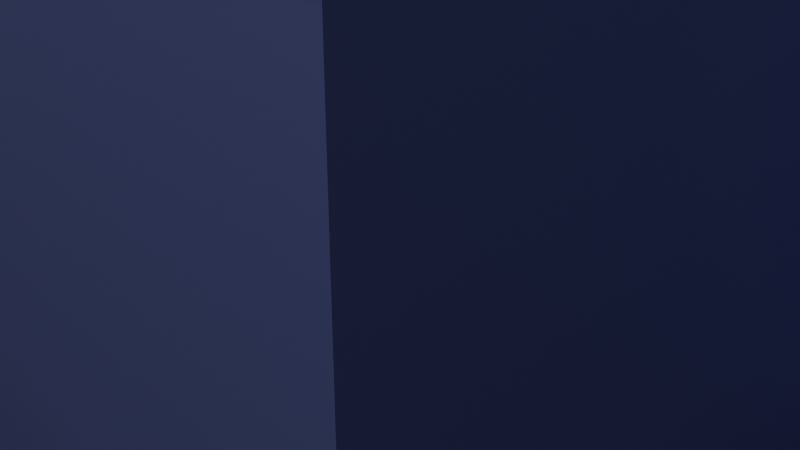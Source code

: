 # Source: map.blend  (saved by Blender 3.3.6; exported with 4.5.12 LTS)
import bpy
from mathutils import Matrix  # noqa: F401  (used for matrix-valued properties, if any)

bpy.ops.wm.read_factory_settings(use_empty=True)
scene = bpy.context.scene
scene.name = 'Scene'

# ---- collections
col_collection = bpy.data.collections.new('Collection'); scene.collection.children.link(col_collection)
col_enemystartpos = bpy.data.collections.new('EnemyStartPos'); scene.collection.children.link(col_enemystartpos)

# ---- materials (node trees are filled in below, after node groups)
mat_material_001 = bpy.data.materials.new('Material.001')
mat_material_001.use_transparent_shadow = False
mat_room = bpy.data.materials.new('Room')
mat_room.use_transparent_shadow = False

# ---- material node trees
mat_material_001.use_nodes = True; mat_material_001.node_tree.nodes.clear()
_N = mat_material_001.node_tree.nodes; _L = mat_material_001.node_tree.links
n0 = _N.new('ShaderNodeBsdfPrincipled'); n0.name = 'Principled BSDF'; n0.location = (10, 300)
n0.distribution = 'GGX'
n0.subsurface_method = 'RANDOM_WALK_SKIN'
n0.inputs[0].default_value = (0.132, 0.1275, 0.1015, 1.0)
n0.inputs[3].default_value = 1.45
n0.inputs[27].default_value = (0.0, 0.0, 0.0, 1.0)
n0.inputs[28].default_value = 1.0
n1 = _N.new('ShaderNodeOutputMaterial'); n1.name = 'Material Output'; n1.location = (300, 300)
_L.new(n0.outputs[0], n1.inputs[0])
n1.is_active_output = True
mat_room.use_nodes = True; mat_room.node_tree.nodes.clear()
_N = mat_room.node_tree.nodes; _L = mat_room.node_tree.links
n0 = _N.new('ShaderNodeBsdfPrincipled'); n0.name = 'Principled BSDF'; n0.location = (10, 300)
n0.distribution = 'GGX'
n0.subsurface_method = 'RANDOM_WALK_SKIN'
n0.inputs[0].default_value = (0.2509, 0.3251, 0.8, 1.0)
n0.inputs[3].default_value = 1.45
n0.inputs[27].default_value = (0.0, 0.0, 0.0, 1.0)
n0.inputs[28].default_value = 1.0
n1 = _N.new('ShaderNodeOutputMaterial'); n1.name = 'Material Output'; n1.location = (300, 300)
_L.new(n0.outputs[0], n1.inputs[0])
n1.is_active_output = True

# ---- world
world_world = bpy.data.worlds.new('World'); scene.world = world_world
world_world.use_nodes = True; world_world.node_tree.nodes.clear()
_N = world_world.node_tree.nodes; _L = world_world.node_tree.links
n0 = _N.new('ShaderNodeOutputWorld'); n0.name = 'World Output'; n0.location = (300, 300)
n1 = _N.new('ShaderNodeBackground'); n1.name = 'Background'; n1.location = (10, 300)
n1.inputs[0].default_value = (0.05088, 0.05088, 0.05088, 1.0)
_L.new(n1.outputs[0], n0.inputs[0])
n0.is_active_output = True
world_world.color = (0.05088, 0.05088, 0.05088)
world_world.use_sun_shadow = False
world_world.sun_shadow_jitter_overblur = 0.0

# ---- cameras
cam_camera = bpy.data.cameras.new('Camera')
cam_camera.clip_end = 100.0
cam_camera.ortho_scale = 7.314

# ---- lights
light_light = bpy.data.lights.new('Light', 'POINT')
light_light.transmission_factor = 0.0
light_light.energy = 1000.0
light_light.shadow_soft_size = 0.1
light_light.shadow_maximum_resolution = 0.006
light_light.use_absolute_resolution = True

# ---- meshes
me_plane = bpy.data.meshes.new('Plane')
me_plane.from_pydata([(-1.0, -1.0, 0.0), (1.0, -1.0, 0.0), (-1.0, 1.0, 0.0), (1.0, 1.0, 0.0)], [], [(0, 1, 3, 2)])
_uv = me_plane.uv_layers.new(name='UVMap')
_uv.uv.foreach_set('vector', [0.0, 0.0, 1.0, 0.0, 1.0, 1.0, 0.0, 1.0])
me_plane.materials.append(mat_material_001)
me_plane.update()
me_plane_001 = bpy.data.meshes.new('Plane.001')
me_plane_001.from_pydata([(-1.0, -1.0, 0.0), (1.0, -1.0, 0.0), (-1.0, 1.0, 0.0), (1.0, 1.0, 0.0), (-0.9333, -1.0, 0.0), (0.9333, -1.0, 0.0), (0.9333, 1.0, 0.0), (-0.9333, 1.0, 0.0), (-1.0, 0.9333, 0.0), (-1.0, -0.9333, 0.0), (1.0, -0.9333, 0.0), (1.0, 0.9333, 0.0), (-0.9333, -0.9333, 0.0), (-0.9333, 0.9333, 0.0), (0.9333, -0.9333, 0.0), (0.9333, 0.9333, 0.0), (-0.3111, -1.0, 0.0), (0.3111, -1.0, 0.0), (0.3111, -0.9333, 0.0), (-0.3111, -0.9333, 0.0), (0.3111, 1.0, 0.0), (-0.3111, 1.0, 0.0), (0.3111, 0.9333, 0.0), (-0.3111, 0.9333, 0.0), (-1.0, -0.9333, 0.8), (-1.0, -1.0, 0.8), (0.9333, -1.0, 0.8), (1.0, -1.0, 0.8), (1.0, 0.9333, 0.8), (1.0, 1.0, 0.8), (-0.9333, 1.0, 0.8), (-1.0, 1.0, 0.8), (-0.9333, -1.0, 0.8), (0.3111, -1.0, 0.8), (0.9333, 1.0, 0.8), (-0.3111, 1.0, 0.8), (-0.9333, 0.9333, 0.8), (0.9333, 0.9333, 0.8), (-1.0, 0.9333, 0.8), (1.0, -0.9333, 0.8), (-0.9333, -0.9333, 0.8), (0.9333, -0.9333, 0.8), (-0.3111, -0.9333, 0.8), (-0.3111, 0.9333, 0.8), (-0.3111, -1.0, 0.8), (0.3111, -0.9333, 0.8), (0.3111, 1.0, 0.8), (0.3111, 0.9333, 0.8), (-0.9333, 1.0, 1.0), (-1.0, 1.0, 1.0), (1.0, 0.9333, 1.0), (1.0, 1.0, 1.0), (0.9333, -1.0, 1.0), (1.0, -1.0, 1.0), (-1.0, -0.9333, 1.0), (-1.0, -1.0, 1.0), (-0.9333, -1.0, 1.0), (0.3111, -1.0, 1.0), (0.9333, 1.0, 1.0), (-0.3111, 1.0, 1.0), (-0.9333, 0.9333, 1.0), (0.9333, 0.9333, 1.0), (-1.0, 0.9333, 1.0), (1.0, -0.9333, 1.0), (-0.9333, -0.9333, 1.0), (0.9333, -0.9333, 1.0), (-0.3111, -0.9333, 1.0), (-0.3111, 0.9333, 1.0), (-0.3111, -1.0, 1.0), (0.3111, -0.9333, 1.0), (0.3111, 1.0, 1.0), (0.3111, 0.9333, 1.0), (-0.5973, 1.0, 0.0), (-0.5973, 0.9333, 0.0), (-0.5973, 1.0, 0.8), (-0.5973, 0.9333, 0.8), (-0.5973, 1.0, 1.0), (-0.5973, 0.9333, 1.0), (0.5973, 1.0, 0.0), (0.5973, 0.9333, 0.0), (0.5973, 1.0, 0.8), (0.5973, 0.9333, 0.8), (0.5973, 1.0, 1.0), (0.5973, 0.9333, 1.0), (0.5258, 1.0, 0.0), (0.5258, 0.9333, 0.0), (0.5258, 1.0, 0.8), (0.5258, 0.9333, 0.8), (0.5258, 1.0, 1.0), (0.5258, 0.9333, 1.0), (-0.5258, 1.0, 0.0), (-0.5258, 0.9333, 0.0), (-0.5258, 1.0, 0.8), (-0.5258, 0.9333, 0.8), (-0.5258, 1.0, 1.0), (-0.5258, 0.9333, 1.0), (-0.5973, 1.0, 0.0), (-0.5973, 1.0, 0.8), (-0.5973, 1.0, 1.0), (0.5973, 1.0, 0.0), (0.5973, 1.0, 0.8), (0.5973, 1.0, 1.0), (-0.5258, 1.0, 0.0), (-0.5258, 1.0, 0.8), (-0.5258, 1.0, 1.0), (0.5258, 1.0, 0.0), (0.5258, 1.0, 0.8), (0.5258, 1.0, 1.0), (-0.5973, 1.0, 0.0), (-0.5973, 1.0, 0.8), (-0.5973, 1.0, 1.0), (0.5973, 1.0, 0.0), (0.5973, 1.0, 0.8), (0.5973, 1.0, 1.0), (-0.5258, 1.0, 0.0), (-0.5258, 1.0, 0.8), (-0.5258, 1.0, 1.0), (0.5258, 1.0, 0.0), (0.5258, 1.0, 0.8), (0.5258, 1.0, 1.0), (-0.5973, 3.0, 0.0), (-0.5973, 3.0, 0.8), (-0.5973, 3.0, 1.0), (0.5973, 4.07, 0.0), (0.5973, 4.07, 0.8), (0.5973, 4.07, 1.0), (-0.5258, 3.0, 0.0), (-0.5258, 3.0, 0.8), (-0.5258, 3.0, 1.0), (0.5258, 4.07, 0.0), (0.5258, 4.07, 0.8), (0.5258, 4.07, 1.0), (0.5973, 3.997, 0.0), (0.5973, 3.997, 0.8), (0.5973, 3.997, 1.0), (0.5258, 3.997, 1.0), (0.5258, 3.997, 0.8), (0.5258, 3.997, 0.0), (-0.5258, 2.942, 1.0), (-0.5258, 2.942, 0.8), (-0.5973, 2.942, 1.0), (-0.5258, 2.942, 0.0), (-0.5973, 2.942, 0.8), (-0.5973, 2.942, 0.0), (-2.601, 3.0, 0.0), (-2.601, 3.0, 0.8), (-2.601, 3.0, 1.0), (-1.478, 4.07, 0.0), (-1.478, 4.07, 0.8), (-1.478, 4.07, 1.0), (-1.478, 3.997, 0.8), (-2.601, 2.942, 0.8), (-1.478, 3.997, 1.0), (-1.478, 3.997, 0.0), (-2.601, 2.942, 1.0), (-2.601, 2.942, 0.0), (-2.547, 2.942, 0.8), (-2.547, 2.942, 1.0), (-2.547, 2.942, 0.0), (-2.547, 3.0, 0.0), (-2.547, 3.0, 0.8), (-2.547, 3.0, 1.0), (-2.601, 6.06, 0.0), (-2.601, 6.06, 0.8), (-2.601, 6.06, 1.0), (-2.547, 6.06, 0.0), (-2.547, 6.06, 1.0), (-2.547, 6.06, 0.8), (-2.601, 6.002, 1.0), (-2.601, 6.002, 0.8), (-2.547, 6.002, 1.0), (-2.601, 6.002, 0.0), (-2.547, 6.002, 0.0), (-2.547, 6.002, 0.8), (-0.5286, 6.06, 0.8), (-0.5286, 6.06, 1.0), (-0.5286, 6.06, 0.0), (-0.5286, 6.002, 1.0), (-0.5286, 6.002, 0.8), (-0.5286, 6.002, 0.0), (0.5973, 4.347, 0.0), (0.5973, 4.347, 0.8), (0.5973, 4.347, 1.0), (0.5258, 4.347, 0.0), (0.5258, 4.347, 0.8), (0.5258, 4.347, 1.0), (0.5973, 5.034, 0.0), (0.5973, 5.034, 0.8), (0.5973, 5.034, 1.0), (0.5258, 5.034, 0.0), (0.5258, 5.034, 0.8), (0.5258, 5.034, 1.0), (0.5973, 6.058, 0.0), (0.5973, 6.058, 0.8), (0.5973, 6.058, 1.0), (0.5258, 6.058, 0.0), (0.5258, 6.058, 0.8), (0.5258, 6.058, 1.0), (-0.5852, 6.002, 0.8), (-0.5852, 6.002, 1.0), (-0.5852, 6.06, 1.0), (-0.5852, 6.06, 0.8), (-0.5852, 6.06, 0.0), (-0.5852, 6.002, 0.0), (-0.3835, 6.06, 0.8), (-0.3835, 6.06, 1.0), (-0.3835, 6.06, 0.0), (-0.3835, 6.002, 1.0), (-0.3835, 6.002, 0.8), (-0.3835, 6.002, 0.0), (0.5258, 6.007, 0.8), (0.5258, 6.007, 0.0), (0.5973, 6.007, 0.8), (0.5973, 6.007, 1.0), (0.5258, 6.007, 1.0), (0.5973, 6.007, 0.0), (0.2949, 6.007, 0.8), (0.2949, 6.058, 0.8), (0.2949, 6.058, 0.0), (0.2949, 6.058, 1.0), (0.2949, 6.007, 1.0), (0.2949, 6.007, 0.0), (-0.5286, 7.073, 0.8), (-0.5286, 7.073, 1.0), (-0.5286, 7.073, 0.0), (-0.5852, 7.073, 1.0), (-0.5852, 7.073, 0.0), (-0.5852, 7.073, 0.8), (-0.5286, 7.025, 0.8), (-0.5286, 7.025, 1.0), (-0.5286, 7.025, 0.0), (-0.5852, 7.025, 0.8), (-0.5852, 7.025, 0.0), (-0.5852, 7.025, 1.0), (2.249, 7.025, 0.8), (2.249, 7.073, 0.8), (2.249, 7.073, 1.0), (2.249, 7.073, 0.0), (2.249, 7.025, 0.0), (2.249, 7.025, 1.0), (1.019, 7.025, 1.0), (1.019, 7.073, 1.0), (1.019, 7.025, 0.8), (1.019, 7.073, 0.8), (1.019, 7.025, 0.0), (1.019, 7.073, 0.0), (1.071, 7.025, 1.0), (1.071, 7.025, 0.8), (1.071, 7.025, 0.0), (1.071, 7.073, 1.0), (1.071, 7.073, 0.8), (1.071, 7.073, 0.0), (1.071, 8.855, 1.0), (1.019, 8.855, 1.0), (1.071, 8.855, 0.8), (1.019, 8.855, 0.8), (1.071, 8.855, 0.0), (1.019, 8.855, 0.0), (1.071, 8.816, 1.0), (1.019, 8.816, 1.0), (1.071, 8.816, 0.8), (1.071, 8.816, 0.0), (1.019, 8.816, 0.8), (1.019, 8.816, 0.0), (4.052, 8.816, 1.0), (4.052, 8.855, 1.0), (4.052, 8.855, 0.8), (4.052, 8.855, 0.0), (4.052, 8.816, 0.8), (4.052, 8.816, 0.0), (3.995, 8.816, 0.8), (3.995, 8.816, 1.0), (3.995, 8.855, 1.0), (3.995, 8.816, 0.0), (3.995, 8.855, 0.8), (3.995, 8.855, 0.0), (2.964, 7.025, 0.8), (2.964, 7.073, 0.8), (2.964, 7.073, 1.0), (2.964, 7.073, 0.0), (2.964, 7.025, 0.0), (2.964, 7.025, 1.0), (4.068, 7.025, 0.8), (4.068, 7.073, 0.8), (4.068, 7.073, 1.0), (4.068, 7.073, 0.0), (4.068, 7.025, 0.0), (4.068, 7.025, 1.0), (4.004, 7.025, 0.0), (4.004, 7.025, 0.8), (4.004, 7.025, 1.0), (4.004, 7.073, 1.0), (4.004, 7.073, 0.8), (4.004, 7.073, 0.0), (5.289, 6.058, 0.0), (5.289, 6.058, 0.8), (5.289, 6.058, 1.0), (5.289, 6.007, 0.8), (5.289, 6.007, 1.0), (5.289, 6.007, 0.0), (5.905, 6.058, 0.0), (5.905, 6.058, 0.8), (5.905, 6.058, 1.0), (5.905, 6.007, 0.8), (5.905, 6.007, 1.0), (5.905, 6.007, 0.0), (6.134, 6.058, 0.0), (6.134, 6.058, 0.8), (6.134, 6.058, 1.0), (6.134, 6.007, 0.8), (6.134, 6.007, 1.0), (6.134, 6.007, 0.0), (6.064, 6.058, 0.8), (6.064, 6.058, 0.0), (6.064, 6.007, 0.0), (6.064, 6.007, 0.8), (6.064, 6.007, 1.0), (6.064, 6.058, 1.0), (6.134, -0.06292, 0.0), (6.134, -0.06292, 0.8), (6.134, -0.06292, 1.0), (6.064, -0.06292, 0.0), (6.064, -0.06292, 1.0), (6.064, -0.06292, 0.8), (6.134, 0.001891, 0.8), (6.134, 0.001891, 0.0), (6.064, 0.001891, 0.0), (6.064, 0.001891, 0.8), (6.064, 0.001891, 1.0), (6.134, 0.001891, 1.0), (3.902, -0.06292, 0.8), (3.902, -0.06292, 1.0), (3.902, -0.06292, 0.0), (3.902, 0.001121, 0.0), (3.902, 0.001121, 1.0), (3.902, 0.001121, 0.8), (1.0, -0.06088, 0.0), (1.0, -0.00011, 0.0), (0.9333, -0.06088, 0.0), (0.9333, -0.00011, 0.0), (1.0, -0.06088, 0.8), (1.0, -0.00011, 0.8), (0.9333, -0.06088, 0.8), (0.9333, -0.00011, 0.8), (1.0, -0.06088, 1.0), (1.0, -0.00011, 1.0), (0.9333, -0.06088, 1.0), (0.9333, -0.00011, 1.0), (3.834, -0.06088, 0.0), (3.834, 0.0006605, 0.0), (3.834, -0.06088, 0.8), (3.834, 0.0006605, 0.8), (3.834, -0.06088, 1.0), (3.834, 0.0006605, 1.0), (3.87, 4.76, 0.8), (3.87, 4.76, 1.0), (3.87, 4.76, 0.0), (3.802, 4.759, 0.0), (3.802, 4.759, 0.8), (3.802, 4.759, 1.0), (3.796, 6.058, 0.8), (3.883, 6.058, 0.8), (3.883, 6.058, 0.0), (3.796, 6.058, 0.0), (3.796, 6.007, 0.0), (3.883, 6.007, 0.0), (3.883, 6.007, 0.8), (3.796, 6.007, 0.8), (3.883, 6.007, 1.0), (3.796, 6.007, 1.0), (3.796, 6.058, 1.0), (3.883, 6.058, 1.0), (3.799, 5.522, 1.0), (3.878, 5.523, 1.0), (3.799, 5.522, 0.8), (3.799, 5.522, 0.0), (3.878, 5.523, 0.0), (3.878, 5.523, 0.8), (0.5973, 2.999, 0.8), (0.5973, 2.936, 0.8), (0.5258, 2.999, 1.0), (0.5258, 2.936, 1.0), (0.5258, 2.999, 0.0), (0.5258, 2.936, 0.0), (0.5973, 2.936, 0.0), (0.5973, 2.999, 0.0), (0.5973, 2.936, 1.0), (0.5973, 2.999, 1.0), (0.5258, 2.936, 0.8), (0.5258, 2.999, 0.8), (1.489, 2.999, 0.8), (1.489, 2.936, 0.8), (1.489, 2.936, 0.0), (1.489, 2.999, 0.0), (1.489, 2.936, 1.0), (1.489, 2.999, 1.0), (2.049, 2.999, 0.8), (2.049, 2.936, 0.8), (2.049, 2.936, 0.0), (2.049, 2.999, 0.0), (2.049, 2.936, 1.0), (2.049, 2.999, 1.0), (3.737, 2.999, 0.8), (3.737, 2.936, 0.8), (3.737, 2.936, 0.0), (3.737, 2.999, 0.0), (3.737, 2.936, 1.0), (3.737, 2.999, 1.0), (3.882, 2.925, 0.8), (3.883, 2.995, 0.8), (3.883, 2.995, 1.0), (3.882, 2.925, 1.0), (3.815, 3.002, 1.0), (3.814, 2.932, 1.0), (3.882, 2.925, 0.0), (3.883, 2.995, 0.0), (3.814, 2.932, 0.0), (3.815, 3.002, 0.0), (3.815, 3.002, 0.8), (3.814, 2.932, 0.8), (0.5973, 2.212, 0.8), (0.5973, 1.724, 0.8), (0.5258, 2.212, 1.0), (0.5258, 1.724, 1.0), (0.5258, 2.212, 0.0), (0.5258, 1.724, 0.0), (0.5973, 1.724, 0.0), (0.5973, 2.212, 0.0), (0.5973, 1.724, 1.0), (0.5973, 2.212, 1.0), (0.5258, 1.724, 0.8), (0.5258, 2.212, 0.8), (3.893, 0.9152, 1.0), (3.9, 0.3854, 1.0), (3.825, 0.9168, 1.0), (3.831, 0.3857, 1.0), (3.825, 0.9168, 0.8), (3.831, 0.3857, 0.8), (3.9, 0.3854, 0.8), (3.893, 0.9152, 0.8), (3.9, 0.3854, 0.0), (3.893, 0.9152, 0.0), (3.831, 0.3857, 0.0), (3.825, 0.9168, 0.0), (3.885, 2.265, 0.8), (3.885, 2.265, 0.0), (3.818, 2.27, 0.0), (3.885, 2.265, 1.0), (3.818, 2.27, 1.0), (3.818, 2.27, 0.8), (3.885, 2.306, 0.8), (3.885, 2.306, 0.0), (3.817, 2.311, 0.0), (3.885, 2.306, 1.0), (3.817, 2.311, 1.0), (3.817, 2.311, 0.8), (5.288, 2.313, 1.0), (5.288, 2.272, 1.0), (5.288, 2.272, 0.8), (5.288, 2.272, -1.185e-06), (5.288, 2.313, 0.8), (5.288, 2.313, -1.185e-06), (6.134, 2.282, 0.0), (6.134, 2.323, 0.0), (6.064, 2.282, 0.8), (6.064, 2.323, 0.8), (6.134, 2.282, 1.0), (6.134, 2.323, 1.0), (6.134, 2.323, 0.8), (6.134, 2.282, 0.8), (6.064, 2.323, 0.0), (6.064, 2.282, 0.0), (6.064, 2.323, 1.0), (6.064, 2.282, 1.0), (5.907, 2.282, 0.8), (5.907, 2.323, 0.8), (5.907, 2.323, 0.0), (5.907, 2.282, 0.0), (5.907, 2.323, 1.0), (5.907, 2.282, 1.0), (5.108, 2.27, 0.8), (5.154, 2.271, 0.8), (5.154, 2.271, 1.0), (5.108, 2.27, 1.0), (5.154, 2.312, 1.0), (5.108, 2.31, 1.0), (5.154, 2.312, 0.8), (5.108, 2.31, 0.8), (5.108, 2.27, -6.557e-07), (5.154, 2.271, -1.073e-06), (5.108, 2.31, -6.557e-07), (5.154, 2.312, -1.073e-06), (5.12, 0.7191, 0.8), (5.166, 0.717, 0.8), (5.166, 0.717, 1.0), (5.12, 0.7191, 1.0), (5.12, 0.7191, -1.788e-07), (5.166, 0.717, -5.96e-07), (6.134, 5.156, 0.0), (6.134, 5.201, 0.0), (6.064, 5.156, 0.8), (6.064, 5.201, 0.8), (6.134, 5.156, 1.0), (6.134, 5.201, 1.0), (6.134, 5.201, 0.8), (6.134, 5.156, 0.8), (6.064, 5.201, 0.0), (6.064, 5.156, 0.0), (6.064, 5.201, 1.0), (6.064, 5.156, 1.0), (7.231, 5.156, 0.0), (7.231, 5.201, 0.0), (7.231, 5.156, 1.0), (7.231, 5.201, 1.0), (7.231, 5.201, 0.8), (7.231, 5.156, 0.8), (7.156, 5.156, 0.0), (7.156, 5.156, 0.8), (7.156, 5.156, 1.0), (7.156, 5.201, 0.8), (7.156, 5.201, 0.0), (7.156, 5.201, 1.0), (7.231, 7.066, 1.0), (7.231, 7.066, 0.8), (7.231, 7.066, 0.0), (7.156, 7.066, 0.8), (7.156, 7.066, 0.0), (7.156, 7.066, 1.0), (7.231, 6.997, 1.0), (7.156, 6.997, 1.0), (7.156, 6.997, 0.8), (7.231, 6.997, 0.0), (7.231, 6.997, 0.8), (7.156, 6.997, 0.0), (-1.25, 2.942, 0.8), (-0.7609, 2.942, 0.8), (-1.25, 2.942, 0.0), (-0.7609, 2.942, 0.0), (-1.25, 3.0, 0.8), (-0.7609, 3.0, 0.8), (-0.7609, 2.942, 1.0), (-1.25, 2.942, 1.0), (-0.7609, 3.0, 0.0), (-1.25, 3.0, 0.0), (-0.7609, 3.0, 1.0), (-1.25, 3.0, 1.0), (-1.825, 2.942, 1.0), (-1.884, 2.942, 1.0), (-1.82, 3.0, 0.0), (-1.88, 3.0, 0.0), (-1.82, 3.0, 1.0), (-1.88, 3.0, 1.0), (-1.884, 2.942, 0.8), (-1.825, 2.942, 0.8), (-1.884, 2.942, 0.0), (-1.825, 2.942, 0.0), (-1.88, 3.0, 0.8), (-1.82, 3.0, 0.8), (-1.825, 0.5899, 1.0), (-1.884, 0.5899, 1.0), (-1.884, 0.5899, 0.8), (-1.825, 0.5899, 0.8), (-1.884, 0.5899, 0.0), (-1.825, 0.5899, 0.0), (-1.825, 0.6508, 0.8), (-1.825, 0.6508, 0.0), (-1.884, 0.6508, 1.0), (-1.825, 0.6508, 1.0), (-1.884, 0.6508, 0.0), (-1.884, 0.6508, 0.8), (-1.593, 0.6508, 0.8), (-1.593, 0.5899, 0.8), (-1.593, 0.5899, 1.0), (-1.593, 0.5899, 0.0), (-1.593, 0.6508, 0.0), (-1.593, 0.6508, 1.0), (-1.0, -0.483, 0.0), (-1.0, -0.5496, 0.0), (-0.9333, -0.5496, 0.0), (-0.9333, -0.483, 0.0), (-1.0, -0.483, 0.8), (-1.0, -0.5496, 0.8), (-0.9333, -0.5496, 0.8), (-0.9333, -0.483, 0.8), (-1.0, -0.483, 1.0), (-1.0, -0.5496, 1.0), (-0.9333, -0.5496, 1.0), (-0.9333, -0.483, 1.0), (-3.847, -0.483, 0.0), (-3.847, -0.5496, 0.0), (-3.847, -0.483, 0.8), (-3.847, -0.5496, 0.8), (-3.847, -0.483, 1.0), (-3.847, -0.5496, 1.0), (-3.77, -0.5496, 0.8), (-3.77, -0.5496, 0.0), (-3.77, -0.5496, 1.0), (-3.77, -0.483, 1.0), (-3.77, -0.483, 0.0), (-3.77, -0.483, 0.8), (-3.847, 2.998, 0.8), (-3.847, 2.998, 1.0), (-3.847, 2.998, 0.0), (-3.77, 2.998, 1.0), (-3.77, 2.998, 0.0), (-3.77, 2.998, 0.8), (-3.77, 2.939, 0.0), (-3.77, 2.939, 0.8), (-3.77, 2.939, 1.0), (-3.847, 2.939, 1.0), (-3.847, 2.939, 0.8), (-3.847, 2.939, 0.0), (5.162, -0.06292, 1.0), (5.108, -0.06292, 1.0), (5.108, -0.06292, 0.8), (5.162, -0.06292, 0.8), (5.162, 0.001673, 0.0), (5.108, 0.001416, 0.0), (5.108, 0.001416, 0.8), (5.162, 0.001673, 0.8), (5.162, 0.001673, 1.0), (5.108, 0.001416, 1.0), (5.162, -0.06292, 0.0), (5.108, -0.06292, 0.0), (-0.9333, 0.6003, 0.0), (-0.9333, 0.6613, 0.0), (-0.9333, 0.6003, 0.8), (-0.9333, 0.6613, 0.8), (-0.9333, 0.6003, 1.0), (-0.9333, 0.6613, 1.0), (-1.0, 0.6613, 0.0), (-1.0, 0.6003, 0.0), (-1.0, 0.6613, 0.8), (-1.0, 0.6003, 0.8), (-1.0, 0.6613, 1.0), (-1.0, 0.6003, 1.0)], [], [(15, 6, 3, 11), (8, 2, 7, 13), (79, 78, 6, 15), (17, 18, 14, 5), (4, 12, 19, 16), (0, 9, 12, 4), (630, 8, 13, 625), (5, 14, 10, 1), (339, 15, 11, 337), (627, 36, 60, 629), (74, 30, 48, 76), (81, 37, 61, 83), (26, 27, 53, 52), (29, 34, 58, 51), (86, 46, 70, 88), (341, 28, 50, 345), (33, 26, 52, 57), (68, 44, 33, 57), (27, 39, 63, 53), (18, 17, 33, 45), (72, 7, 30, 74), (9, 0, 25, 24), (625, 13, 36, 627), (84, 20, 46, 86), (5, 1, 27, 26), (4, 16, 44, 32), (11, 3, 29, 28), (338, 14, 41, 342), (79, 15, 37, 81), (2, 8, 38, 31), (7, 2, 31, 30), (19, 12, 40, 42), (577, 9, 24, 581), (14, 18, 45, 41), (0, 4, 32, 25), (91, 90, 21, 23), (23, 21, 35, 43), (1, 10, 39, 27), (17, 5, 26, 33), (20, 22, 47, 46), (337, 11, 28, 341), (16, 19, 42, 44), (3, 6, 34, 29), (62, 60, 48, 49), (61, 50, 51, 58), (83, 61, 58, 82), (57, 52, 65, 69), (56, 68, 66, 64), (55, 56, 64, 54), (634, 629, 60, 62), (52, 53, 63, 65), (347, 345, 50, 61), (91, 23, 43, 93), (67, 43, 47, 71), (30, 31, 49, 48), (24, 25, 55, 54), (59, 67, 71, 70), (32, 44, 68, 56), (342, 41, 65, 346), (28, 29, 51, 50), (31, 38, 62, 49), (41, 45, 69, 65), (42, 40, 64, 66), (581, 24, 54, 585), (66, 68, 57, 69), (25, 32, 56, 55), (95, 67, 59, 94), (44, 42, 45, 33), (42, 66, 69, 45), (43, 35, 46, 47), (35, 59, 70, 46), (36, 75, 77, 60), (60, 77, 76, 48), (13, 73, 75, 36), (93, 43, 67, 95), (78, 84, 105, 99), (13, 7, 72, 73), (89, 83, 82, 88), (85, 79, 81, 87), (6, 78, 80, 34), (34, 80, 82, 58), (87, 81, 83, 89), (85, 84, 78, 79), (22, 20, 84, 85), (47, 87, 89, 71), (22, 85, 87, 47), (71, 89, 88, 70), (84, 86, 106, 105), (72, 74, 97, 96), (92, 90, 102, 103), (35, 92, 94, 59), (21, 90, 92, 35), (75, 93, 95, 77), (77, 95, 94, 76), (73, 91, 93, 75), (73, 72, 90, 91), (98, 104, 116, 110), (107, 101, 113, 119), (100, 99, 111, 112), (104, 103, 115, 116), (80, 78, 99, 100), (74, 76, 98, 97), (88, 82, 101, 107), (86, 88, 107, 106), (90, 72, 96, 102), (94, 92, 103, 104), (82, 80, 100, 101), (76, 94, 104, 98), (140, 138, 128, 122), (135, 134, 125, 131), (133, 132, 123, 124), (138, 139, 127, 128), (103, 102, 114, 115), (101, 100, 112, 113), (105, 106, 118, 117), (96, 97, 109, 108), (99, 105, 117, 111), (102, 96, 108, 114), (106, 107, 119, 118), (97, 98, 110, 109), (126, 120, 121, 127), (129, 130, 184, 183), (125, 124, 181, 182), (127, 121, 122, 128), (139, 141, 126, 127), (134, 133, 124, 125), (136, 135, 152, 150), (129, 137, 153, 147), (132, 137, 129, 123), (141, 143, 120, 126), (137, 136, 150, 153), (156, 157, 154, 151), (389, 380, 135, 136), (385, 382, 137, 132), (382, 389, 136, 137), (387, 378, 133, 134), (378, 385, 132, 133), (380, 387, 134, 135), (109, 110, 140, 142), (114, 108, 143, 141), (108, 109, 142, 143), (115, 114, 141, 139), (116, 115, 139, 138), (110, 116, 138, 140), (153, 150, 148, 147), (607, 606, 155, 151), (150, 152, 149, 148), (608, 607, 151, 154), (158, 156, 151, 155), (135, 131, 149, 152), (130, 129, 147, 148), (168, 170, 166, 164), (159, 158, 155, 144), (157, 161, 146, 154), (131, 130, 148, 149), (169, 168, 164, 163), (551, 556, 160, 161), (547, 551, 161, 157), (549, 554, 158, 159), (556, 549, 159, 160), (554, 552, 156, 158), (552, 547, 157, 156), (167, 165, 162, 163), (166, 167, 163, 164), (172, 171, 162, 165), (246, 247, 234, 239), (199, 198, 178, 177), (171, 169, 163, 162), (144, 145, 169, 171), (160, 159, 172, 173), (161, 160, 173, 170), (159, 144, 171, 172), (145, 146, 168, 169), (146, 161, 170, 168), (175, 177, 207, 205), (179, 176, 206, 209), (203, 202, 176, 179), (198, 203, 179, 178), (200, 199, 177, 175), (249, 246, 239, 236), (185, 182, 188, 191), (184, 185, 191, 190), (124, 123, 180, 181), (130, 131, 185, 184), (131, 125, 182, 185), (123, 129, 183, 180), (366, 365, 299, 297), (197, 196, 217, 219), (323, 322, 612, 615), (612, 620, 621, 613), (322, 328, 620, 612), (182, 181, 187, 188), (192, 195, 196, 193), (193, 196, 197, 194), (214, 197, 219, 220), (214, 213, 194, 197), (215, 211, 195, 192), (362, 361, 295, 294), (165, 167, 201, 202), (166, 170, 199, 200), (173, 172, 203, 198), (172, 165, 202, 203), (170, 173, 198, 199), (167, 166, 200, 201), (216, 220, 207, 208), (208, 209, 206, 204), (174, 175, 205, 204), (178, 179, 209, 208), (176, 174, 204, 206), (177, 178, 208, 207), (187, 186, 215, 212), (186, 189, 211, 215), (191, 188, 213, 214), (190, 191, 214, 210), (189, 190, 210, 211), (188, 187, 212, 213), (221, 216, 217, 218), (217, 216, 208, 204), (195, 211, 221, 218), (211, 210, 216, 221), (196, 195, 218, 217), (210, 214, 220, 216), (227, 225, 223, 222), (226, 227, 222, 224), (232, 231, 227, 226), (230, 232, 226, 224), (233, 229, 223, 225), (231, 233, 225, 227), (201, 200, 233, 231), (200, 175, 229, 233), (176, 202, 232, 230), (202, 201, 231, 232), (175, 174, 228, 229), (174, 176, 230, 228), (321, 323, 615, 622), (236, 239, 281, 278), (250, 249, 236, 235), (247, 248, 238, 234), (251, 250, 235, 237), (248, 251, 237, 238), (230, 224, 245, 244), (224, 222, 243, 245), (228, 230, 244, 242), (222, 223, 241, 243), (223, 229, 240, 241), (229, 228, 242, 240), (244, 245, 251, 248), (272, 271, 264, 265), (242, 244, 248, 247), (259, 258, 252, 253), (241, 240, 246, 249), (240, 242, 247, 246), (257, 255, 254, 256), (255, 253, 252, 254), (291, 284, 264, 271), (262, 259, 253, 255), (263, 262, 255, 257), (261, 263, 257, 256), (251, 245, 263, 261), (245, 243, 262, 263), (243, 241, 259, 262), (250, 251, 261, 260), (241, 249, 258, 259), (249, 250, 260, 258), (264, 268, 266, 265), (268, 269, 267, 266), (292, 291, 271, 270), (274, 272, 265, 266), (273, 275, 267, 269), (275, 274, 266, 267), (256, 254, 274, 275), (261, 256, 275, 273), (254, 252, 272, 274), (260, 261, 273, 270), (258, 260, 270, 271), (252, 258, 271, 272), (291, 290, 287, 284), (289, 288, 286, 282), (239, 234, 276, 281), (494, 495, 621, 620), (235, 236, 278, 277), (328, 327, 619, 620), (530, 529, 287, 282), (533, 530, 282, 286), (293, 292, 270, 273), (290, 289, 282, 287), (288, 293, 285, 286), (285, 293, 273, 269), (277, 278, 291, 292), (280, 279, 293, 288), (281, 276, 289, 290), (279, 277, 292, 293), (276, 280, 288, 289), (278, 281, 290, 291), (284, 283, 268, 264), (283, 285, 269, 268), (298, 297, 303, 304), (295, 296, 302, 301), (368, 366, 297, 298), (361, 371, 296, 295), (365, 362, 294, 299), (371, 368, 298, 296), (618, 617, 333, 335), (313, 312, 307, 306), (295, 297, 299, 294), (301, 303, 297, 295), (301, 300, 305, 303), (296, 298, 304, 302), (310, 309, 307, 308), (309, 311, 306, 307), (317, 316, 310, 308), (312, 317, 308, 307), (325, 324, 319, 318), (314, 313, 306, 311), (305, 300, 313, 314), (304, 303, 315, 316), (301, 302, 317, 312), (302, 304, 316, 317), (300, 301, 312, 313), (303, 305, 314, 315), (323, 321, 318, 319), (322, 323, 319, 320), (329, 328, 322, 320), (614, 613, 331, 330), (326, 325, 318, 321), (324, 329, 320, 319), (469, 466, 329, 324), (471, 462, 325, 326), (473, 464, 327, 328), (466, 473, 328, 329), (462, 469, 324, 325), (464, 471, 326, 327), (412, 410, 355, 359), (410, 409, 354, 355), (613, 621, 334, 331), (617, 623, 332, 333), (623, 614, 330, 332), (621, 618, 335, 334), (37, 343, 347, 61), (343, 342, 346, 347), (65, 63, 344, 346), (346, 344, 345, 347), (10, 336, 340, 39), (336, 337, 349, 348), (15, 339, 343, 37), (339, 338, 342, 343), (39, 340, 344, 63), (340, 336, 348, 350), (14, 338, 336, 10), (338, 339, 337, 336), (348, 349, 333, 332), (350, 348, 332, 330), (341, 345, 353, 351), (337, 341, 351, 349), (344, 340, 350, 352), (345, 344, 352, 353), (353, 352, 331, 334), (352, 350, 330, 331), (616, 622, 623, 617), (326, 321, 622, 616), (409, 415, 356, 354), (415, 417, 357, 356), (418, 412, 359, 358), (417, 418, 358, 357), (194, 213, 369, 370), (370, 369, 368, 371), (215, 192, 363, 364), (364, 363, 362, 365), (193, 194, 370, 360), (360, 370, 371, 361), (213, 212, 367, 369), (372, 374, 358, 359), (192, 193, 360, 363), (363, 360, 361, 362), (212, 215, 364, 367), (373, 372, 359, 355), (622, 615, 614, 623), (377, 373, 355, 354), (366, 368, 373, 377), (365, 366, 377, 376), (368, 369, 372, 373), (369, 367, 374, 372), (367, 364, 375, 374), (364, 365, 376, 375), (422, 429, 386, 381), (381, 386, 387, 380), (420, 427, 384, 379), (385, 378, 390, 393), (429, 420, 379, 386), (378, 387, 395, 390), (424, 431, 388, 383), (383, 388, 389, 382), (427, 424, 383, 384), (384, 383, 382, 385), (431, 422, 381, 388), (388, 381, 380, 389), (38, 632, 634, 62), (390, 395, 401, 396), (387, 386, 394, 395), (384, 385, 393, 392), (386, 379, 391, 394), (379, 384, 392, 391), (397, 398, 404, 403), (400, 397, 403, 406), (395, 394, 400, 401), (394, 391, 397, 400), (630, 631, 633, 632), (8, 630, 632, 38), (412, 418, 402, 407), (413, 412, 407, 406), (398, 399, 405, 404), (396, 401, 407, 402), (399, 396, 402, 405), (401, 400, 406, 407), (452, 455, 419, 416), (419, 413, 406, 403), (455, 454, 413, 419), (416, 419, 403, 404), (451, 452, 416, 414), (414, 416, 417, 415), (450, 451, 414, 408), (408, 414, 415, 409), (453, 450, 408, 411), (411, 408, 409, 410), (454, 453, 411, 413), (413, 411, 410, 412), (418, 417, 405, 402), (417, 416, 404, 405), (118, 119, 423, 430), (430, 423, 422, 431), (111, 117, 425, 426), (142, 140, 540, 535), (117, 118, 430, 425), (535, 540, 541, 534), (113, 112, 421, 428), (428, 421, 420, 429), (112, 111, 426, 421), (143, 142, 535, 537), (119, 113, 428, 423), (423, 428, 429, 422), (353, 334, 433, 435), (435, 433, 432, 434), (334, 335, 438, 433), (433, 438, 439, 432), (335, 333, 440, 438), (619, 616, 617, 618), (333, 349, 442, 440), (121, 120, 542, 539), (351, 353, 435, 437), (437, 435, 434, 436), (349, 351, 437, 442), (327, 326, 616, 619), (434, 432, 447, 448), (432, 439, 444, 447), (439, 441, 445, 444), (441, 443, 446, 445), (436, 434, 448, 449), (443, 436, 449, 446), (448, 447, 453, 454), (484, 482, 457, 456), (482, 481, 458, 457), (445, 446, 452, 451), (449, 448, 454, 455), (446, 449, 455, 452), (475, 474, 458, 460), (458, 459, 461, 460), (486, 484, 456, 460), (481, 489, 459, 458), (489, 491, 461, 459), (491, 486, 460, 461), (500, 507, 470, 465), (471, 464, 474, 477), (498, 505, 468, 463), (463, 468, 469, 462), (502, 509, 472, 467), (467, 472, 473, 466), (509, 500, 465, 472), (464, 473, 479, 474), (507, 498, 463, 470), (470, 463, 462, 471), (505, 502, 467, 468), (468, 467, 466, 469), (475, 476, 477, 474), (478, 475, 460, 456), (473, 472, 478, 479), (470, 471, 477, 476), (472, 465, 475, 478), (465, 470, 476, 475), (451, 450, 487, 490), (490, 487, 486, 491), (445, 451, 490, 488), (488, 490, 491, 489), (444, 445, 488, 480), (489, 481, 493, 497), (450, 453, 485, 487), (487, 485, 484, 486), (447, 444, 480, 483), (481, 482, 494, 493), (453, 447, 483, 485), (485, 483, 482, 484), (492, 496, 497, 493), (493, 494, 620, 619), (483, 480, 492, 495), (488, 489, 497, 496), (480, 488, 496, 492), (482, 483, 495, 494), (309, 310, 503, 504), (518, 517, 515, 512), (314, 311, 499, 506), (506, 499, 498, 507), (316, 315, 501, 508), (508, 501, 500, 509), (310, 316, 508, 503), (503, 508, 509, 502), (311, 309, 504, 499), (517, 516, 510, 515), (315, 314, 506, 501), (501, 506, 507, 500), (514, 513, 512, 515), (511, 514, 515, 510), (526, 533, 286, 285), (521, 518, 512, 513), (516, 520, 511, 510), (529, 528, 522, 527), (504, 503, 521, 519), (498, 499, 520, 516), (503, 502, 518, 521), (499, 504, 519, 520), (505, 498, 516, 517), (502, 505, 517, 518), (526, 525, 523, 524), (525, 527, 522, 523), (532, 531, 524, 523), (531, 533, 526, 524), (528, 532, 523, 522), (525, 526, 285, 283), (520, 519, 530, 533), (513, 514, 532, 528), (511, 520, 533, 531), (514, 511, 531, 532), (521, 513, 528, 529), (519, 521, 529, 530), (529, 527, 284, 287), (527, 525, 283, 284), (120, 143, 537, 542), (615, 612, 613, 614), (140, 122, 544, 540), (540, 544, 545, 541), (122, 121, 539, 544), (544, 539, 538, 545), (534, 541, 546, 553), (567, 566, 559, 558), (536, 534, 553, 555), (564, 567, 575, 570), (538, 543, 548, 557), (557, 548, 549, 556), (543, 536, 555, 548), (548, 555, 554, 549), (541, 545, 550, 546), (546, 550, 551, 547), (545, 538, 557, 550), (550, 557, 556, 551), (561, 558, 559, 560), (563, 561, 560, 562), (558, 561, 571, 572), (569, 568, 562, 560), (566, 569, 560, 559), (568, 565, 563, 562), (554, 555, 565, 568), (547, 552, 569, 566), (552, 554, 568, 569), (553, 546, 567, 564), (555, 553, 564, 565), (546, 547, 566, 567), (574, 570, 571, 573), (635, 634, 575, 572), (567, 558, 572, 575), (563, 565, 574, 573), (565, 564, 570, 574), (561, 563, 573, 571), (633, 580, 584, 635), (594, 596, 593, 591), (54, 64, 586, 585), (585, 586, 587, 584), (631, 576, 580, 633), (595, 594, 591, 589), (12, 578, 582, 40), (578, 579, 583, 582), (40, 582, 586, 64), (582, 583, 587, 586), (9, 577, 578, 12), (577, 576, 579, 578), (590, 591, 593, 592), (588, 589, 591, 590), (596, 597, 592, 593), (609, 608, 603, 601), (598, 595, 589, 588), (603, 608, 154, 146), (584, 580, 599, 597), (576, 577, 595, 598), (580, 576, 598, 599), (585, 584, 597, 596), (577, 581, 594, 595), (581, 585, 596, 594), (605, 604, 602, 600), (603, 605, 600, 601), (605, 603, 146, 145), (611, 610, 600, 602), (610, 609, 601, 600), (606, 611, 602, 604), (598, 588, 611, 606), (590, 592, 609, 610), (588, 590, 610, 611), (597, 599, 607, 608), (599, 598, 606, 607), (592, 597, 608, 609), (606, 604, 144, 155), (604, 605, 145, 144), (495, 492, 618, 621), (492, 493, 619, 618), (474, 479, 457, 458), (479, 478, 456, 457), (633, 635, 572, 571), (584, 587, 628, 635), (635, 628, 629, 634), (579, 624, 626, 583), (624, 625, 627, 626), (583, 626, 628, 587), (626, 627, 629, 628), (576, 631, 624, 579), (631, 630, 625, 624), (634, 632, 570, 575), (632, 633, 571, 570), (427, 420, 431, 424), (420, 421, 430, 431), (425, 430, 421, 426), (399, 398, 397, 396), (393, 390, 391, 392), (396, 397, 391, 390), (187, 190, 189, 186), (184, 190, 187, 181), (181, 180, 183, 184), (220, 219, 205, 207), (219, 217, 204, 205), (235, 234, 238, 237), (277, 279, 280, 276), (277, 276, 234, 235), (377, 374, 375, 376), (354, 356, 357, 358), (358, 374, 377, 354), (441, 439, 436, 443), (440, 442, 437, 438), (436, 439, 438, 437), (534, 536, 543, 538), (535, 539, 542, 537), (535, 534, 538, 539)])
_uv = me_plane_001.uv_layers.new(name='UVMap')
_uv.uv.foreach_set('vector', [0.6667, 0.6667, 0.6667, 1.0, 1.0, 1.0, 1.0, 0.6667, 0.0, 0.6667, 0.0, 1.0, 0.3333, 1.0, 0.3333, 0.6667, 0.5667, 0.6667, 0.5667, 1.0, 0.6667, 1.0, 0.6667, 0.6667, 0.5556, 0.0, 0.5556, 0.3333, 0.6667, 0.3333, 0.6667, 0.0, 0.3333, 0.0, 0.3333, 0.3333, 0.4444, 0.3333, 0.4444, 0.0, 0.0, 0.0, 0.0, 0.3333, 0.3333, 0.3333, 0.3333, 0.0, 0.0, 0.6463, 0.0, 0.6667, 0.3333, 0.6667, 0.3333, 0.6463, 0.6667, 0.0, 0.6667, 0.3333, 1.0, 0.3333, 1.0, 0.0, 0.6667, 0.5556, 0.6667, 0.6667, 1.0, 0.6667, 1.0, 0.5556, 0.3333, 0.6463, 0.3333, 0.6667, 0.3333, 0.6667, 0.3333, 0.6463, 0.4333, 1.0, 0.3333, 1.0, 0.3333, 1.0, 0.4333, 1.0, 0.5667, 0.6667, 0.6667, 0.6667, 0.6667, 0.6667, 0.5667, 0.6667, 0.6667, 0.0, 1.0, 0.0, 1.0, 0.0, 0.6667, 0.0, 1.0, 1.0, 0.6667, 1.0, 0.6667, 1.0, 1.0, 1.0, 0.5639, 1.0, 0.5556, 1.0, 0.5556, 1.0, 0.5639, 1.0, 1.0, 0.5556, 1.0, 0.6667, 1.0, 0.6667, 1.0, 0.5556, 0.5556, 0.0, 0.6667, 0.0, 0.6667, 0.0, 0.5556, 0.0, 0.4444, 0.0, 0.4444, 0.0, 0.5556, 0.0, 0.5556, 0.0, 1.0, 0.0, 1.0, 0.3333, 1.0, 0.3333, 1.0, 0.0, 0.5556, 0.3333, 0.5556, 0.0, 0.5556, 0.0, 0.5556, 0.3333, 0.4333, 1.0, 0.3333, 1.0, 0.3333, 1.0, 0.4333, 1.0, 0.0, 0.3333, 0.0, 0.0, 0.0, 0.0, 0.0, 0.3333, 0.3333, 0.6463, 0.3333, 0.6667, 0.3333, 0.6667, 0.3333, 0.6463, 0.5639, 1.0, 0.5556, 1.0, 0.5556, 1.0, 0.5639, 1.0, 0.6667, 0.0, 1.0, 0.0, 1.0, 0.0, 0.6667, 0.0, 0.3333, 0.0, 0.4444, 0.0, 0.4444, 0.0, 0.3333, 0.0, 1.0, 0.6667, 1.0, 1.0, 1.0, 1.0, 1.0, 0.6667, 0.6667, 0.4444, 0.6667, 0.3333, 0.6667, 0.3333, 0.6667, 0.4444, 0.5667, 0.6667, 0.6667, 0.6667, 0.6667, 0.6667, 0.5667, 0.6667, 0.0, 1.0, 0.0, 0.6667, 0.0, 0.6667, 0.0, 1.0, 0.3333, 1.0, 0.0, 1.0, 0.0, 1.0, 0.3333, 1.0, 0.4444, 0.3333, 0.3333, 0.3333, 0.3333, 0.3333, 0.4444, 0.3333, 0.0, 0.3769, 0.0, 0.3333, 0.0, 0.3333, 0.0, 0.3769, 0.6667, 0.3333, 0.5556, 0.3333, 0.5556, 0.3333, 0.6667, 0.3333, 0.0, 0.0, 0.3333, 0.0, 0.3333, 0.0, 0.0, 0.0, 0.4361, 0.6667, 0.4361, 1.0, 0.4444, 1.0, 0.4444, 0.6667, 0.4444, 0.6667, 0.4444, 1.0, 0.4444, 1.0, 0.4444, 0.6667, 1.0, 0.0, 1.0, 0.3333, 1.0, 0.3333, 1.0, 0.0, 0.5556, 0.0, 0.6667, 0.0, 0.6667, 0.0, 0.5556, 0.0, 0.5556, 1.0, 0.5556, 0.6667, 0.5556, 0.6667, 0.5556, 1.0, 1.0, 0.5556, 1.0, 0.6667, 1.0, 0.6667, 1.0, 0.5556, 0.4444, 0.0, 0.4444, 0.3333, 0.4444, 0.3333, 0.4444, 0.0, 1.0, 1.0, 0.6667, 1.0, 0.6667, 1.0, 1.0, 1.0, 0.0, 0.6667, 0.3333, 0.6667, 0.3333, 1.0, 0.0, 1.0, 0.6667, 0.6667, 1.0, 0.6667, 1.0, 1.0, 0.6667, 1.0, 0.5667, 0.6667, 0.6667, 0.6667, 0.6667, 1.0, 0.5667, 1.0, 0.5556, 0.0, 0.6667, 0.0, 0.6667, 0.3333, 0.5556, 0.3333, 0.3333, 0.0, 0.4444, 0.0, 0.4444, 0.3333, 0.3333, 0.3333, 0.0, 0.0, 0.3333, 0.0, 0.3333, 0.3333, 0.0, 0.3333, 0.0, 0.6463, 0.3333, 0.6463, 0.3333, 0.6667, 0.0, 0.6667, 0.6667, 0.0, 1.0, 0.0, 1.0, 0.3333, 0.6667, 0.3333, 0.6667, 0.5556, 1.0, 0.5556, 1.0, 0.6667, 0.6667, 0.6667, 0.4361, 0.6667, 0.4444, 0.6667, 0.4444, 0.6667, 0.4361, 0.6667, 0.4444, 0.6667, 0.4444, 0.6667, 0.5556, 0.6667, 0.5556, 0.6667, 0.3333, 1.0, 0.0, 1.0, 0.0, 1.0, 0.3333, 1.0, 0.0, 0.3333, 0.0, 0.0, 0.0, 0.0, 0.0, 0.3333, 0.4444, 1.0, 0.4444, 0.6667, 0.5556, 0.6667, 0.5556, 1.0, 0.3333, 0.0, 0.4444, 0.0, 0.4444, 0.0, 0.3333, 0.0, 0.6667, 0.4444, 0.6667, 0.3333, 0.6667, 0.3333, 0.6667, 0.4444, 1.0, 0.6667, 1.0, 1.0, 1.0, 1.0, 1.0, 0.6667, 0.0, 1.0, 0.0, 0.6667, 0.0, 0.6667, 0.0, 1.0, 0.6667, 0.3333, 0.5556, 0.3333, 0.5556, 0.3333, 0.6667, 0.3333, 0.4444, 0.3333, 0.3333, 0.3333, 0.3333, 0.3333, 0.4444, 0.3333, 0.0, 0.3769, 0.0, 0.3333, 0.0, 0.3333, 0.0, 0.3769, 0.4444, 0.3333, 0.4444, 0.0, 0.5556, 0.0, 0.5556, 0.3333, 0.0, 0.0, 0.3333, 0.0, 0.3333, 0.0, 0.0, 0.0, 0.4361, 0.6667, 0.4444, 0.6667, 0.4444, 1.0, 0.4361, 1.0, 0.4444, 0.0, 0.4444, 0.3333, 0.5556, 0.3333, 0.5556, 0.0, 0.4444, 0.3333, 0.4444, 0.3333, 0.5556, 0.3333, 0.5556, 0.3333, 0.4444, 0.6667, 0.4444, 1.0, 0.5556, 1.0, 0.5556, 0.6667, 0.4444, 1.0, 0.4444, 1.0, 0.5556, 1.0, 0.5556, 1.0, 0.3333, 0.6667, 0.4333, 0.6667, 0.4333, 0.6667, 0.3333, 0.6667, 0.3333, 0.6667, 0.4333, 0.6667, 0.4333, 1.0, 0.3333, 1.0, 0.3333, 0.6667, 0.4333, 0.6667, 0.4333, 0.6667, 0.3333, 0.6667, 0.4361, 0.6667, 0.4444, 0.6667, 0.4444, 0.6667, 0.4361, 0.6667, 0.5667, 1.0, 0.5639, 1.0, 0.5639, 1.0, 0.5667, 1.0, 0.3333, 0.6667, 0.3333, 1.0, 0.4333, 1.0, 0.4333, 0.6667, 0.5639, 0.6667, 0.5667, 0.6667, 0.5667, 1.0, 0.5639, 1.0, 0.5639, 0.6667, 0.5667, 0.6667, 0.5667, 0.6667, 0.5639, 0.6667, 0.6667, 1.0, 0.5667, 1.0, 0.5667, 1.0, 0.6667, 1.0, 0.6667, 1.0, 0.5667, 1.0, 0.5667, 1.0, 0.6667, 1.0, 0.5639, 0.6667, 0.5667, 0.6667, 0.5667, 0.6667, 0.5639, 0.6667, 0.5639, 0.6667, 0.5639, 1.0, 0.5667, 1.0, 0.5667, 0.6667, 0.5556, 0.6667, 0.5556, 1.0, 0.5639, 1.0, 0.5639, 0.6667, 0.5556, 0.6667, 0.5639, 0.6667, 0.5639, 0.6667, 0.5556, 0.6667, 0.5556, 0.6667, 0.5639, 0.6667, 0.5639, 0.6667, 0.5556, 0.6667, 0.5556, 0.6667, 0.5639, 0.6667, 0.5639, 1.0, 0.5556, 1.0, 0.5639, 1.0, 0.5639, 1.0, 0.5639, 1.0, 0.5639, 1.0, 0.4333, 1.0, 0.4333, 1.0, 0.4333, 1.0, 0.4333, 1.0, 0.4361, 1.0, 0.4361, 1.0, 0.4361, 1.0, 0.4361, 1.0, 0.4444, 1.0, 0.4361, 1.0, 0.4361, 1.0, 0.4444, 1.0, 0.4444, 1.0, 0.4361, 1.0, 0.4361, 1.0, 0.4444, 1.0, 0.4333, 0.6667, 0.4361, 0.6667, 0.4361, 0.6667, 0.4333, 0.6667, 0.4333, 0.6667, 0.4361, 0.6667, 0.4361, 1.0, 0.4333, 1.0, 0.4333, 0.6667, 0.4361, 0.6667, 0.4361, 0.6667, 0.4333, 0.6667, 0.4333, 0.6667, 0.4333, 1.0, 0.4361, 1.0, 0.4361, 0.6667, 0.4333, 1.0, 0.4361, 1.0, 0.4361, 1.0, 0.4333, 1.0, 0.5639, 1.0, 0.5667, 1.0, 0.5667, 1.0, 0.5639, 1.0, 0.5667, 1.0, 0.5667, 1.0, 0.5667, 1.0, 0.5667, 1.0, 0.4361, 1.0, 0.4361, 1.0, 0.4361, 1.0, 0.4361, 1.0, 0.5667, 1.0, 0.5667, 1.0, 0.5667, 1.0, 0.5667, 1.0, 0.4333, 1.0, 0.4333, 1.0, 0.4333, 1.0, 0.4333, 1.0, 0.5639, 1.0, 0.5667, 1.0, 0.5667, 1.0, 0.5639, 1.0, 0.5639, 1.0, 0.5639, 1.0, 0.5639, 1.0, 0.5639, 1.0, 0.4361, 1.0, 0.4333, 1.0, 0.4333, 1.0, 0.4361, 1.0, 0.4361, 1.0, 0.4361, 1.0, 0.4361, 1.0, 0.4361, 1.0, 0.5667, 1.0, 0.5667, 1.0, 0.5667, 1.0, 0.5667, 1.0, 0.4333, 1.0, 0.4361, 1.0, 0.4361, 1.0, 0.4333, 1.0, 0.4333, 1.0, 0.4361, 1.0, 0.4361, 1.0, 0.4333, 1.0, 0.5639, 1.0, 0.5667, 1.0, 0.5667, 1.0, 0.5639, 1.0, 0.5667, 1.0, 0.5667, 1.0, 0.5667, 1.0, 0.5667, 1.0, 0.4361, 1.0, 0.4361, 1.0, 0.4361, 1.0, 0.4361, 1.0, 0.4361, 1.0, 0.4361, 1.0, 0.4361, 1.0, 0.4361, 1.0, 0.5667, 1.0, 0.5667, 1.0, 0.5667, 1.0, 0.5667, 1.0, 0.5639, 1.0, 0.5639, 1.0, 0.5639, 1.0, 0.5639, 1.0, 0.4333, 1.0, 0.4333, 1.0, 0.4333, 1.0, 0.4333, 1.0, 0.5667, 1.0, 0.5639, 1.0, 0.5639, 1.0, 0.5667, 1.0, 0.4361, 1.0, 0.4333, 1.0, 0.4333, 1.0, 0.4361, 1.0, 0.5639, 1.0, 0.5639, 1.0, 0.5639, 1.0, 0.5639, 1.0, 0.4333, 1.0, 0.4333, 1.0, 0.4333, 1.0, 0.4333, 1.0, 0.4361, 1.0, 0.4333, 1.0, 0.4333, 1.0, 0.4361, 1.0, 0.5639, 1.0, 0.5639, 1.0, 0.5639, 1.0, 0.5639, 1.0, 0.5667, 1.0, 0.5667, 1.0, 0.5667, 1.0, 0.5667, 1.0, 0.4361, 1.0, 0.4333, 1.0, 0.4333, 1.0, 0.4361, 1.0, 0.4361, 1.0, 0.4361, 1.0, 0.4361, 1.0, 0.4361, 1.0, 0.5667, 1.0, 0.5667, 1.0, 0.5667, 1.0, 0.5667, 1.0, 0.5639, 1.0, 0.5639, 1.0, 0.5639, 1.0, 0.5639, 1.0, 0.5639, 1.0, 0.5639, 1.0, 0.5639, 1.0, 0.5639, 1.0, 0.5667, 1.0, 0.5639, 1.0, 0.5639, 1.0, 0.5667, 1.0, 0.4361, 1.0, 0.4333, 1.0, 0.4333, 1.0, 0.4361, 1.0, 0.5639, 1.0, 0.5639, 1.0, 0.5639, 1.0, 0.5639, 1.0, 0.4333, 1.0, 0.4333, 1.0, 0.4333, 1.0, 0.4333, 1.0, 0.5639, 1.0, 0.5639, 1.0, 0.5639, 1.0, 0.5639, 1.0, 0.5667, 1.0, 0.5639, 1.0, 0.5639, 1.0, 0.5667, 1.0, 0.5639, 1.0, 0.5639, 1.0, 0.5639, 1.0, 0.5639, 1.0, 0.5667, 1.0, 0.5667, 1.0, 0.5667, 1.0, 0.5667, 1.0, 0.5667, 1.0, 0.5667, 1.0, 0.5667, 1.0, 0.5667, 1.0, 0.5639, 1.0, 0.5667, 1.0, 0.5667, 1.0, 0.5639, 1.0, 0.4333, 1.0, 0.4333, 1.0, 0.4333, 1.0, 0.4333, 1.0, 0.4361, 1.0, 0.4333, 1.0, 0.4333, 1.0, 0.4361, 1.0, 0.4333, 1.0, 0.4333, 1.0, 0.4333, 1.0, 0.4333, 1.0, 0.4361, 1.0, 0.4361, 1.0, 0.4361, 1.0, 0.4361, 1.0, 0.4361, 1.0, 0.4361, 1.0, 0.4361, 1.0, 0.4361, 1.0, 0.4333, 1.0, 0.4361, 1.0, 0.4361, 1.0, 0.4333, 1.0, 0.5639, 1.0, 0.5639, 1.0, 0.5639, 1.0, 0.5639, 1.0, 0.0, 0.488, 0.0, 0.488, 0.4333, 1.0, 0.4333, 1.0, 0.5639, 1.0, 0.5639, 1.0, 0.5639, 1.0, 0.5639, 1.0, 0.0, 0.488, 0.0, 0.488, 0.4333, 1.0, 0.4333, 1.0, 0.4333, 1.0, 0.4333, 1.0, 0.4333, 1.0, 0.4333, 1.0, 0.5639, 1.0, 0.5639, 1.0, 0.5639, 1.0, 0.5639, 1.0, 0.5639, 1.0, 0.5639, 1.0, 0.5639, 1.0, 0.5639, 1.0, 0.4333, 1.0, 0.4333, 1.0, 0.4333, 1.0, 0.4333, 1.0, 0.4333, 1.0, 0.4333, 1.0, 0.4333, 1.0, 0.4333, 1.0, 0.4333, 1.0, 0.4333, 1.0, 0.4333, 1.0, 0.4333, 1.0, 0.5639, 1.0, 0.5639, 1.0, 0.5639, 1.0, 0.5639, 1.0, 0.4333, 1.0, 0.4333, 1.0, 0.4333, 1.0, 0.4333, 1.0, 0.4333, 1.0, 0.4333, 1.0, 0.4333, 1.0, 0.4333, 1.0, 0.4333, 1.0, 0.4333, 1.0, 0.4333, 1.0, 0.4333, 1.0, 0.4333, 1.0, 0.4333, 1.0, 0.4333, 1.0, 0.4333, 1.0, 0.4333, 1.0, 0.4333, 1.0, 0.4333, 1.0, 0.4333, 1.0, 0.4333, 1.0, 0.4333, 1.0, 0.4333, 1.0, 0.4333, 1.0, 0.4333, 1.0, 0.4333, 1.0, 0.4333, 1.0, 0.4333, 1.0, 0.4333, 1.0, 0.4333, 1.0, 0.4333, 1.0, 0.4333, 1.0, 0.4333, 1.0, 0.4333, 1.0, 0.4333, 1.0, 0.4333, 1.0, 0.4333, 1.0, 0.4333, 1.0, 0.4333, 1.0, 0.4333, 1.0, 0.4333, 1.0, 0.4333, 1.0, 0.4333, 1.0, 0.4333, 1.0, 0.4333, 1.0, 0.4333, 1.0, 0.4333, 1.0, 0.4333, 1.0, 0.4333, 1.0, 0.4333, 1.0, 0.4333, 1.0, 0.4333, 1.0, 0.4333, 1.0, 0.4333, 1.0, 0.4333, 1.0, 0.4333, 1.0, 0.4333, 1.0, 0.4333, 1.0, 0.4333, 1.0, 0.4333, 1.0, 0.4333, 1.0, 0.4333, 1.0, 0.4333, 1.0, 0.4333, 1.0, 0.4333, 1.0, 0.4333, 1.0, 0.4333, 1.0, 0.4333, 1.0, 0.4333, 1.0, 0.4333, 1.0, 0.4333, 1.0, 0.4333, 1.0, 0.4333, 1.0, 0.4333, 1.0, 0.4333, 1.0, 0.4333, 1.0, 0.4333, 1.0, 0.4333, 1.0, 0.4333, 1.0, 0.4333, 1.0, 0.4333, 1.0, 0.4333, 1.0, 0.4333, 1.0, 0.4333, 1.0, 0.4333, 1.0, 0.4333, 1.0, 0.4333, 1.0, 0.4333, 1.0, 0.4333, 1.0, 0.4333, 1.0, 0.4333, 1.0, 0.4333, 1.0, 0.4333, 1.0, 0.4333, 1.0, 0.4333, 1.0, 0.4333, 1.0, 0.4333, 1.0, 0.4333, 1.0, 0.4333, 1.0, 0.4333, 1.0, 0.5639, 1.0, 0.5667, 1.0, 0.5667, 1.0, 0.5639, 1.0, 0.5639, 1.0, 0.5639, 1.0, 0.5639, 1.0, 0.5639, 1.0, 0.5667, 1.0, 0.5667, 1.0, 0.5667, 1.0, 0.5667, 1.0, 0.5639, 1.0, 0.5639, 1.0, 0.5639, 1.0, 0.5639, 1.0, 0.5639, 1.0, 0.5667, 1.0, 0.5667, 1.0, 0.5639, 1.0, 0.5667, 1.0, 0.5639, 1.0, 0.5639, 1.0, 0.5667, 1.0, 0.5667, 1.0, 0.5667, 1.0, 0.5667, 1.0, 0.5667, 1.0, 0.5639, 1.0, 0.5639, 1.0, 0.5639, 1.0, 0.5639, 1.0, 0.5667, 1.0, 0.5667, 1.0, 0.5667, 1.0, 0.5667, 1.0, 0.5667, 1.0, 0.5667, 1.0, 0.5667, 1.0, 0.5667, 1.0, 0.5667, 1.0, 0.5667, 1.0, 0.5667, 1.0, 0.5667, 1.0, 0.5667, 1.0, 0.5667, 1.0, 0.5667, 1.0, 0.5667, 1.0, 0.5667, 1.0, 0.5639, 1.0, 0.5639, 1.0, 0.5667, 1.0, 0.5667, 1.0, 0.5639, 1.0, 0.5639, 1.0, 0.5667, 1.0, 0.5639, 1.0, 0.5639, 1.0, 0.5639, 1.0, 0.5639, 1.0, 0.5639, 1.0, 0.5667, 1.0, 0.5667, 1.0, 0.5639, 1.0, 0.5667, 1.0, 0.5639, 1.0, 0.5639, 1.0, 0.5667, 1.0, 0.5667, 1.0, 0.5667, 1.0, 0.5667, 1.0, 0.5667, 1.0, 0.4333, 1.0, 0.4333, 1.0, 0.4333, 1.0, 0.4333, 1.0, 0.4333, 1.0, 0.4333, 1.0, 0.4333, 1.0, 0.4333, 1.0, 0.4333, 1.0, 0.4333, 1.0, 0.4333, 1.0, 0.4333, 1.0, 0.4333, 1.0, 0.4333, 1.0, 0.4333, 1.0, 0.4333, 1.0, 0.4333, 1.0, 0.4333, 1.0, 0.4333, 1.0, 0.4333, 1.0, 0.4333, 1.0, 0.4333, 1.0, 0.4333, 1.0, 0.4333, 1.0, 0.5639, 1.0, 0.5639, 1.0, 0.4333, 1.0, 0.4333, 1.0, 0.4333, 1.0, 0.4333, 1.0, 0.4333, 1.0, 0.4333, 1.0, 0.4333, 1.0, 0.4333, 1.0, 0.4333, 1.0, 0.4333, 1.0, 0.4333, 1.0, 0.4333, 1.0, 0.4333, 1.0, 0.4333, 1.0, 0.4333, 1.0, 0.4333, 1.0, 0.4333, 1.0, 0.4333, 1.0, 0.4333, 1.0, 0.4333, 1.0, 0.4333, 1.0, 0.4333, 1.0, 0.5667, 1.0, 0.5667, 1.0, 0.5667, 1.0, 0.5667, 1.0, 0.5667, 1.0, 0.5639, 1.0, 0.5639, 1.0, 0.5667, 1.0, 0.5639, 1.0, 0.5667, 1.0, 0.5667, 1.0, 0.5639, 1.0, 0.5639, 1.0, 0.5639, 1.0, 0.5639, 1.0, 0.5639, 1.0, 0.5639, 1.0, 0.5639, 1.0, 0.5639, 1.0, 0.5639, 1.0, 0.5667, 1.0, 0.5667, 1.0, 0.5667, 1.0, 0.5667, 1.0, 0.5639, 1.0, 0.5639, 1.0, 0.5639, 1.0, 0.5639, 1.0, 0.5639, 1.0, 0.5639, 1.0, 0.4333, 1.0, 0.4333, 1.0, 0.5639, 1.0, 0.5639, 1.0, 0.5639, 1.0, 0.5639, 1.0, 0.5639, 1.0, 0.5639, 1.0, 0.5639, 1.0, 0.5639, 1.0, 0.5639, 1.0, 0.5639, 1.0, 0.5639, 1.0, 0.5639, 1.0, 0.5639, 1.0, 0.5639, 1.0, 0.5639, 1.0, 0.5639, 1.0, 0.4333, 1.0, 0.4333, 1.0, 0.4333, 1.0, 0.4333, 1.0, 0.4333, 1.0, 0.4333, 1.0, 0.4333, 1.0, 0.4333, 1.0, 0.4333, 1.0, 0.4333, 1.0, 0.4333, 1.0, 0.4333, 1.0, 0.4333, 1.0, 0.4333, 1.0, 0.4333, 1.0, 0.4333, 1.0, 0.4333, 1.0, 0.4333, 1.0, 0.4333, 1.0, 0.4333, 1.0, 0.4333, 1.0, 0.4333, 1.0, 0.4333, 1.0, 0.4333, 1.0, 0.4333, 1.0, 0.4333, 1.0, 0.4333, 1.0, 0.4333, 1.0, 0.4333, 1.0, 0.4333, 1.0, 0.4333, 1.0, 0.4333, 1.0, 0.4333, 1.0, 0.4333, 1.0, 0.4333, 1.0, 0.4333, 1.0, 0.4333, 1.0, 0.4333, 1.0, 0.4333, 1.0, 0.4333, 1.0, 0.4333, 1.0, 0.4333, 1.0, 0.4333, 1.0, 0.4333, 1.0, 0.4333, 1.0, 0.4333, 1.0, 0.4333, 1.0, 0.4333, 1.0, 0.5667, 1.0, 0.5667, 1.0, 0.5667, 1.0, 0.5667, 1.0, 0.4333, 1.0, 0.4333, 1.0, 0.4333, 1.0, 0.4333, 1.0, 0.4333, 1.0, 0.4333, 1.0, 0.4333, 1.0, 0.4333, 1.0, 0.4333, 1.0, 0.4333, 1.0, 0.4333, 1.0, 0.4333, 1.0, 0.4333, 1.0, 0.4333, 1.0, 0.4333, 1.0, 0.4333, 1.0, 0.4333, 1.0, 0.4333, 1.0, 0.4333, 1.0, 0.4333, 1.0, 0.4333, 1.0, 0.4333, 1.0, 0.4333, 1.0, 0.4333, 1.0, 0.4333, 1.0, 0.4333, 1.0, 0.4333, 1.0, 0.4333, 1.0, 0.4333, 1.0, 0.4333, 1.0, 0.4333, 1.0, 0.4333, 1.0, 0.4333, 1.0, 0.4333, 1.0, 0.4333, 1.0, 0.4333, 1.0, 0.4333, 1.0, 0.4333, 1.0, 0.4333, 1.0, 0.4333, 1.0, 0.4333, 1.0, 0.4333, 1.0, 0.4333, 1.0, 0.4333, 1.0, 0.4333, 1.0, 0.4333, 1.0, 0.4333, 1.0, 0.4333, 1.0, 0.4333, 1.0, 0.4333, 1.0, 0.4333, 1.0, 0.4333, 1.0, 0.4333, 1.0, 0.4333, 1.0, 0.4333, 1.0, 0.4333, 1.0, 0.4333, 1.0, 0.4333, 1.0, 0.4333, 1.0, 0.4333, 1.0, 0.4333, 1.0, 0.4333, 1.0, 0.4333, 1.0, 0.4333, 1.0, 0.4333, 1.0, 0.4333, 1.0, 0.4333, 1.0, 0.4333, 1.0, 0.4333, 1.0, 0.4333, 1.0, 0.4333, 1.0, 0.4333, 1.0, 0.4333, 1.0, 0.4333, 1.0, 0.4333, 1.0, 0.4333, 1.0, 0.4333, 1.0, 0.4333, 1.0, 0.4333, 1.0, 0.4333, 1.0, 0.4333, 1.0, 0.4333, 1.0, 0.4333, 1.0, 0.4333, 1.0, 0.4333, 1.0, 0.4333, 1.0, 0.4333, 1.0, 0.4333, 1.0, 0.4333, 1.0, 0.4333, 1.0, 0.4333, 1.0, 0.4333, 1.0, 0.4333, 1.0, 0.4333, 1.0, 0.4333, 1.0, 0.4333, 1.0, 0.4333, 1.0, 0.4333, 1.0, 0.4333, 1.0, 0.4333, 1.0, 0.4333, 1.0, 0.4333, 1.0, 0.4333, 1.0, 0.4333, 1.0, 0.4333, 1.0, 0.4333, 1.0, 0.4333, 1.0, 0.4333, 1.0, 0.4333, 1.0, 0.4333, 1.0, 0.4333, 1.0, 0.4333, 1.0, 0.4333, 1.0, 0.4333, 1.0, 0.4333, 1.0, 0.4333, 1.0, 0.4333, 1.0, 0.4333, 1.0, 0.4333, 1.0, 0.4333, 1.0, 0.4333, 1.0, 0.4333, 1.0, 0.4333, 1.0, 0.4333, 1.0, 0.4333, 1.0, 0.4333, 1.0, 0.4333, 1.0, 0.4333, 1.0, 0.4333, 1.0, 0.4333, 1.0, 0.4333, 1.0, 0.4333, 1.0, 0.4333, 1.0, 0.4333, 1.0, 0.4333, 1.0, 0.4333, 1.0, 0.4333, 1.0, 0.4333, 1.0, 0.4333, 1.0, 0.4333, 1.0, 0.4333, 1.0, 0.4333, 1.0, 0.4333, 1.0, 0.4333, 1.0, 0.4333, 1.0, 0.4333, 1.0, 0.4333, 1.0, 0.4333, 1.0, 0.4333, 1.0, 0.4333, 1.0, 0.4333, 1.0, 0.4333, 1.0, 0.4333, 1.0, 0.4333, 1.0, 0.4333, 1.0, 0.4333, 1.0, 0.4333, 1.0, 0.4333, 1.0, 0.4333, 1.0, 0.4333, 1.0, 0.4333, 1.0, 0.4333, 1.0, 0.4333, 1.0, 0.4333, 1.0, 0.4333, 1.0, 0.4333, 1.0, 0.4333, 1.0, 0.4333, 1.0, 0.4333, 1.0, 0.4333, 1.0, 0.4333, 1.0, 0.4333, 1.0, 0.4333, 1.0, 0.4333, 1.0, 0.4333, 1.0, 0.4333, 1.0, 0.5667, 1.0, 0.5667, 1.0, 0.5667, 1.0, 0.5667, 1.0, 0.4333, 1.0, 0.4333, 1.0, 0.4333, 1.0, 0.4333, 1.0, 0.5667, 1.0, 0.5667, 1.0, 0.5667, 1.0, 0.5667, 1.0, 0.5667, 1.0, 0.5667, 1.0, 0.4333, 1.0, 0.4333, 1.0, 0.5667, 1.0, 0.5667, 1.0, 0.4333, 1.0, 0.4333, 1.0, 0.4333, 1.0, 0.4333, 1.0, 0.4333, 1.0, 0.4333, 1.0, 0.4333, 1.0, 0.4333, 1.0, 0.4333, 1.0, 0.4333, 1.0, 0.4333, 1.0, 0.4333, 1.0, 0.4333, 1.0, 0.4333, 1.0, 0.4333, 1.0, 0.4333, 1.0, 0.4333, 1.0, 0.4333, 1.0, 0.4333, 1.0, 0.4333, 1.0, 0.4333, 1.0, 0.4333, 1.0, 0.4333, 1.0, 0.4333, 1.0, 0.4333, 1.0, 0.4333, 1.0, 0.4333, 1.0, 0.4333, 1.0, 0.4333, 1.0, 0.4333, 1.0, 0.4333, 1.0, 0.4333, 1.0, 0.4333, 1.0, 0.4333, 1.0, 0.4333, 1.0, 0.4333, 1.0, 0.4333, 1.0, 0.4333, 1.0, 0.4333, 1.0, 0.4333, 1.0, 0.4333, 1.0, 0.4333, 1.0, 0.4333, 1.0, 0.4333, 1.0, 0.4333, 1.0, 0.4333, 1.0, 0.4333, 1.0, 0.4333, 1.0, 0.4333, 1.0, 0.4333, 1.0, 0.5667, 1.0, 0.5667, 1.0, 0.5667, 1.0, 0.5667, 1.0, 0.5667, 1.0, 0.5667, 1.0, 0.5667, 1.0, 0.5667, 1.0, 0.5667, 1.0, 0.5667, 1.0, 0.5667, 1.0, 0.5667, 1.0, 0.5667, 1.0, 0.5667, 1.0, 0.5667, 1.0, 0.5667, 1.0, 0.5667, 1.0, 0.5667, 1.0, 0.5667, 1.0, 0.5667, 1.0, 0.5667, 1.0, 0.5667, 1.0, 0.5667, 1.0, 0.5667, 1.0, 0.5667, 1.0, 0.5667, 1.0, 0.5667, 1.0, 0.5667, 1.0, 0.5667, 1.0, 0.5667, 1.0, 0.5667, 1.0, 0.5667, 1.0, 0.5667, 1.0, 0.5667, 1.0, 0.5667, 1.0, 0.5667, 1.0, 0.5667, 1.0, 0.5667, 1.0, 0.5667, 1.0, 0.5667, 1.0, 0.5667, 1.0, 0.5667, 1.0, 0.5667, 1.0, 0.5667, 1.0, 0.5667, 1.0, 0.5667, 1.0, 0.5667, 1.0, 0.5667, 1.0, 0.5667, 1.0, 0.5667, 1.0, 0.5667, 1.0, 0.5667, 1.0, 0.5667, 1.0, 0.5667, 1.0, 0.5667, 1.0, 0.5667, 1.0, 0.5667, 1.0, 0.5667, 1.0, 0.5667, 1.0, 0.5667, 1.0, 0.5667, 1.0, 0.5667, 1.0, 0.5667, 1.0, 0.5667, 1.0, 0.5667, 1.0, 0.5667, 1.0, 0.5667, 1.0, 0.5667, 1.0, 0.5667, 1.0, 0.5667, 1.0, 0.5667, 1.0, 0.5667, 1.0, 0.5667, 1.0, 0.5667, 1.0, 0.5667, 1.0, 0.5667, 1.0, 0.5667, 1.0, 0.5667, 1.0, 0.5667, 1.0, 0.5667, 1.0, 0.5667, 1.0, 0.5667, 1.0, 0.5667, 1.0, 0.5667, 1.0, 0.5667, 1.0, 0.5667, 1.0, 0.5667, 1.0, 0.5667, 1.0, 0.5667, 1.0, 0.5667, 1.0, 0.5667, 1.0, 0.5667, 1.0, 0.5667, 1.0, 0.5667, 1.0, 0.5667, 1.0, 0.5667, 1.0, 0.5667, 1.0, 0.5667, 1.0, 0.5667, 1.0, 0.5667, 1.0, 0.5667, 1.0, 0.5667, 1.0, 0.5667, 1.0, 0.5667, 1.0, 0.5667, 1.0, 0.5667, 1.0, 0.5667, 1.0, 0.5667, 1.0, 0.5667, 1.0, 0.5667, 1.0, 0.5667, 1.0, 0.5667, 1.0, 0.5667, 1.0, 0.5667, 1.0, 0.5667, 1.0, 0.5667, 1.0, 0.5667, 1.0, 0.5667, 1.0, 0.5667, 1.0, 0.5667, 1.0, 0.5667, 1.0, 0.5667, 1.0, 0.5667, 1.0, 0.5667, 1.0, 0.5667, 1.0, 0.5667, 1.0, 0.5667, 1.0, 0.5667, 1.0, 0.5667, 1.0, 0.5667, 1.0, 0.5667, 1.0, 0.5667, 1.0, 0.5667, 1.0, 0.5667, 1.0, 0.5667, 1.0, 0.5667, 1.0, 0.5667, 1.0, 0.5667, 1.0, 0.5667, 1.0, 0.5667, 1.0, 0.5667, 1.0, 0.5667, 1.0, 0.5667, 1.0, 0.5667, 1.0, 1.0, 0.5556, 0.5667, 1.0, 0.5667, 1.0, 1.0, 0.5556, 0.5667, 1.0, 0.5667, 1.0, 0.5667, 1.0, 0.5667, 1.0, 0.5667, 1.0, 0.5667, 1.0, 0.5667, 1.0, 0.5667, 1.0, 0.5667, 1.0, 0.5667, 1.0, 0.5667, 1.0, 0.5667, 1.0, 0.5667, 1.0, 0.5667, 1.0, 0.5667, 1.0, 0.5667, 1.0, 0.5667, 1.0, 0.5667, 1.0, 0.5667, 1.0, 0.5667, 1.0, 0.6667, 0.6667, 0.6667, 0.5556, 0.6667, 0.5556, 0.6667, 0.6667, 0.6667, 0.5556, 0.6667, 0.4444, 0.6667, 0.4444, 0.6667, 0.5556, 0.6667, 0.3333, 1.0, 0.3333, 1.0, 0.4444, 0.6667, 0.4444, 0.6667, 0.4444, 1.0, 0.4444, 1.0, 0.5556, 0.6667, 0.5556, 1.0, 0.3333, 1.0, 0.4444, 1.0, 0.4444, 1.0, 0.3333, 1.0, 0.4444, 1.0, 0.5556, 1.0, 0.5556, 1.0, 0.4444, 0.6667, 0.6667, 0.6667, 0.5556, 0.6667, 0.5556, 0.6667, 0.6667, 0.6667, 0.5556, 0.6667, 0.4444, 0.6667, 0.4444, 0.6667, 0.5556, 1.0, 0.3333, 1.0, 0.4444, 1.0, 0.4444, 1.0, 0.3333, 1.0, 0.4444, 1.0, 0.4444, 1.0, 0.4444, 1.0, 0.4444, 0.6667, 0.3333, 0.6667, 0.4444, 1.0, 0.4444, 1.0, 0.3333, 0.6667, 0.4444, 0.6667, 0.5556, 1.0, 0.5556, 1.0, 0.4444, 1.0, 0.4444, 1.0, 0.5556, 0.5667, 1.0, 0.5667, 1.0, 1.0, 0.4444, 1.0, 0.4444, 0.5667, 1.0, 0.5667, 1.0, 1.0, 0.5556, 1.0, 0.5556, 1.0, 0.5556, 1.0, 0.5556, 1.0, 0.5556, 1.0, 0.5556, 1.0, 0.5556, 1.0, 0.5556, 1.0, 0.4444, 1.0, 0.4444, 1.0, 0.4444, 1.0, 0.4444, 1.0, 0.5556, 1.0, 0.4444, 1.0, 0.4444, 1.0, 0.5556, 1.0, 0.5556, 1.0, 0.4444, 0.5667, 1.0, 0.5667, 1.0, 1.0, 0.4444, 1.0, 0.4444, 0.5667, 1.0, 0.5667, 1.0, 0.5667, 1.0, 0.5667, 1.0, 0.5667, 1.0, 0.5667, 1.0, 0.5667, 1.0, 0.5667, 1.0, 0.5667, 1.0, 0.5667, 1.0, 0.5667, 1.0, 0.5667, 1.0, 0.5667, 1.0, 0.5667, 1.0, 0.5667, 1.0, 1.0, 0.5556, 1.0, 0.5556, 0.5667, 1.0, 1.0, 0.5556, 1.0, 0.5556, 1.0, 0.5556, 1.0, 0.5556, 1.0, 0.5556, 1.0, 0.5556, 1.0, 0.5556, 1.0, 0.5556, 0.5667, 1.0, 0.5667, 1.0, 0.5667, 1.0, 0.5667, 1.0, 0.5667, 1.0, 0.5667, 1.0, 0.5667, 1.0, 0.5667, 1.0, 0.5667, 1.0, 0.5667, 1.0, 0.5667, 1.0, 0.5667, 1.0, 0.5667, 1.0, 0.5667, 1.0, 0.5667, 1.0, 0.5667, 1.0, 0.5667, 1.0, 0.5667, 1.0, 0.5667, 1.0, 0.5667, 1.0, 0.5667, 1.0, 0.5667, 1.0, 0.5667, 1.0, 0.5667, 1.0, 0.5667, 1.0, 0.5667, 1.0, 0.5667, 1.0, 0.5667, 1.0, 0.7348, 0.8275, 0.7348, 0.8275, 1.0, 0.5556, 1.0, 0.5556, 0.5667, 1.0, 0.5667, 1.0, 0.5667, 1.0, 0.5667, 1.0, 0.5667, 1.0, 0.5667, 1.0, 0.5667, 1.0, 0.5667, 1.0, 0.5667, 1.0, 0.5667, 1.0, 0.5667, 1.0, 0.5667, 1.0, 0.5667, 1.0, 0.7348, 0.8275, 1.0, 0.5556, 0.5667, 1.0, 0.5667, 1.0, 0.5667, 1.0, 0.5667, 1.0, 0.5667, 1.0, 0.5667, 1.0, 0.5667, 1.0, 0.5667, 1.0, 0.5667, 1.0, 0.5667, 1.0, 0.5667, 1.0, 0.5667, 1.0, 0.5667, 1.0, 0.5667, 1.0, 0.5667, 1.0, 0.5667, 1.0, 0.5667, 1.0, 0.5667, 1.0, 0.5667, 1.0, 0.7348, 0.8275, 0.5667, 1.0, 0.5667, 1.0, 0.5667, 1.0, 0.7348, 0.8275, 0.7348, 0.8275, 0.5667, 1.0, 0.5667, 1.0, 0.7348, 0.8275, 0.7348, 0.8275, 0.5667, 1.0, 0.5667, 1.0, 0.5667, 1.0, 0.7348, 0.8275, 0.5639, 1.0, 0.5667, 1.0, 0.5667, 1.0, 0.5639, 1.0, 0.5639, 1.0, 0.5667, 1.0, 0.5667, 1.0, 0.5639, 1.0, 0.5667, 1.0, 0.5667, 1.0, 0.5667, 1.0, 0.5667, 1.0, 0.5667, 1.0, 0.5667, 1.0, 0.5667, 1.0, 0.5667, 1.0, 0.5667, 1.0, 0.5667, 1.0, 0.5667, 1.0, 0.5667, 1.0, 0.5667, 1.0, 0.5667, 1.0, 0.5667, 1.0, 0.5667, 1.0, 0.5639, 1.0, 0.5639, 1.0, 0.5639, 1.0, 0.5639, 1.0, 0.5639, 1.0, 0.5639, 1.0, 0.5639, 1.0, 0.5639, 1.0, 0.5667, 1.0, 0.5639, 1.0, 0.5639, 1.0, 0.5667, 1.0, 0.5667, 1.0, 0.5639, 1.0, 0.5639, 1.0, 0.5667, 1.0, 0.5639, 1.0, 0.5639, 1.0, 0.5639, 1.0, 0.5639, 1.0, 0.5639, 1.0, 0.5639, 1.0, 0.5639, 1.0, 0.5639, 1.0, 0.0, 0.6667, 0.0, 0.6463, 0.0, 0.6463, 0.0, 0.6667, 0.5667, 1.0, 0.5667, 1.0, 0.5667, 1.0, 0.5667, 1.0, 0.5667, 1.0, 0.5667, 1.0, 0.5667, 1.0, 0.5667, 1.0, 0.5667, 1.0, 0.5667, 1.0, 0.5667, 1.0, 0.5667, 1.0, 0.5667, 1.0, 0.5667, 1.0, 0.5667, 1.0, 0.5667, 1.0, 0.5667, 1.0, 0.5667, 1.0, 0.5667, 1.0, 0.5667, 1.0, 0.5667, 1.0, 0.5667, 1.0, 0.5667, 1.0, 0.5667, 1.0, 0.5667, 1.0, 0.5667, 1.0, 0.5667, 1.0, 0.5667, 1.0, 0.5667, 1.0, 0.5667, 1.0, 0.5667, 1.0, 0.5667, 1.0, 0.5667, 1.0, 0.5667, 1.0, 0.5667, 1.0, 0.5667, 1.0, 0.0, 0.6463, 0.0, 0.5868, 0.0, 0.5868, 0.0, 0.6463, 0.0, 0.6667, 0.0, 0.6463, 0.0, 0.6463, 0.0, 0.6667, 1.0, 0.5556, 1.0, 0.5556, 0.5667, 1.0, 0.5667, 1.0, 1.0, 0.5556, 1.0, 0.5556, 0.5667, 1.0, 0.5667, 1.0, 0.5667, 1.0, 0.5667, 1.0, 0.5667, 1.0, 0.5667, 1.0, 0.5667, 1.0, 0.5667, 1.0, 0.5667, 1.0, 0.5667, 1.0, 0.5667, 1.0, 0.5667, 1.0, 0.5667, 1.0, 0.5667, 1.0, 0.5667, 1.0, 0.5667, 1.0, 0.5667, 1.0, 0.5667, 1.0, 1.0, 0.5556, 1.0, 0.5556, 1.0, 0.5556, 1.0, 0.5556, 1.0, 0.5556, 1.0, 0.5556, 0.5667, 1.0, 0.5667, 1.0, 1.0, 0.5556, 1.0, 0.5556, 1.0, 0.5556, 1.0, 0.5556, 1.0, 0.5556, 1.0, 0.5556, 0.5667, 1.0, 0.5667, 1.0, 0.5667, 1.0, 1.0, 0.5556, 1.0, 0.5556, 0.5667, 1.0, 0.5667, 1.0, 1.0, 0.5556, 1.0, 0.5556, 0.5667, 1.0, 0.5667, 1.0, 0.5667, 1.0, 0.5667, 1.0, 0.5667, 1.0, 0.5667, 1.0, 0.5667, 1.0, 0.5667, 1.0, 0.5667, 1.0, 0.5667, 1.0, 0.5667, 1.0, 0.5667, 1.0, 0.5667, 1.0, 0.5667, 1.0, 0.5667, 1.0, 0.5667, 1.0, 0.5667, 1.0, 1.0, 0.5556, 0.5667, 1.0, 0.5667, 1.0, 1.0, 0.5556, 1.0, 0.5556, 0.5667, 1.0, 0.5667, 1.0, 1.0, 0.5556, 1.0, 0.5556, 1.0, 0.5556, 0.5667, 1.0, 0.5667, 1.0, 1.0, 0.5556, 1.0, 0.5556, 0.5667, 1.0, 0.5667, 1.0, 0.5639, 1.0, 0.5639, 1.0, 0.5639, 1.0, 0.5639, 1.0, 0.5639, 1.0, 0.5639, 1.0, 0.5639, 1.0, 0.5639, 1.0, 0.5667, 1.0, 0.5639, 1.0, 0.5639, 1.0, 0.5667, 1.0, 0.4333, 1.0, 0.4333, 1.0, 0.4333, 1.0, 0.4333, 1.0, 0.5639, 1.0, 0.5639, 1.0, 0.5639, 1.0, 0.5639, 1.0, 0.4333, 1.0, 0.4333, 1.0, 0.4333, 1.0, 0.4333, 1.0, 0.5667, 1.0, 0.5667, 1.0, 0.5667, 1.0, 0.5667, 1.0, 0.5667, 1.0, 0.5667, 1.0, 0.5667, 1.0, 0.5667, 1.0, 0.5667, 1.0, 0.5667, 1.0, 0.5667, 1.0, 0.5667, 1.0, 0.4333, 1.0, 0.4333, 1.0, 0.4333, 1.0, 0.4333, 1.0, 0.5639, 1.0, 0.5667, 1.0, 0.5667, 1.0, 0.5639, 1.0, 0.5639, 1.0, 0.5667, 1.0, 0.5667, 1.0, 0.5639, 1.0, 1.0, 0.5556, 0.5667, 1.0, 0.5667, 1.0, 1.0, 0.5556, 1.0, 0.5556, 0.5667, 1.0, 0.5667, 1.0, 1.0, 0.5556, 0.5667, 1.0, 0.5667, 1.0, 0.5667, 1.0, 0.5667, 1.0, 0.5667, 1.0, 0.5667, 1.0, 0.5667, 1.0, 0.5667, 1.0, 0.5667, 1.0, 0.5667, 1.0, 0.5667, 1.0, 0.5667, 1.0, 0.5667, 1.0, 0.5667, 1.0, 0.5667, 1.0, 0.5667, 1.0, 0.5667, 1.0, 1.0, 0.5556, 1.0, 0.5556, 0.5667, 1.0, 0.4333, 1.0, 0.4333, 1.0, 0.4333, 1.0, 0.4333, 1.0, 1.0, 0.5556, 1.0, 0.5556, 1.0, 0.5556, 1.0, 0.5556, 1.0, 0.5556, 1.0, 0.5556, 1.0, 0.5556, 1.0, 0.5556, 1.0, 0.5556, 1.0, 0.5556, 1.0, 0.5556, 1.0, 0.5556, 0.5667, 1.0, 0.5667, 1.0, 0.5667, 1.0, 0.5667, 1.0, 1.0, 0.5556, 0.5667, 1.0, 0.5667, 1.0, 1.0, 0.5556, 0.5667, 1.0, 0.5667, 1.0, 0.5667, 1.0, 0.5667, 1.0, 0.5667, 1.0, 0.5667, 1.0, 0.5667, 1.0, 0.5667, 1.0, 0.5667, 1.0, 1.0, 0.5556, 1.0, 0.5556, 0.5667, 1.0, 1.0, 0.5556, 1.0, 0.5556, 1.0, 0.5556, 1.0, 0.5556, 1.0, 0.5556, 1.0, 0.5556, 1.0, 0.5556, 1.0, 0.5556, 1.0, 0.5556, 0.5667, 1.0, 0.5667, 1.0, 1.0, 0.5556, 0.5667, 1.0, 0.5667, 1.0, 0.5667, 1.0, 0.5667, 1.0, 0.5667, 1.0, 0.5667, 1.0, 0.5667, 1.0, 0.5667, 1.0, 0.5667, 1.0, 1.0, 0.5556, 1.0, 0.5556, 0.5667, 1.0, 1.0, 0.5556, 1.0, 0.5556, 1.0, 0.5556, 1.0, 0.5556, 1.0, 0.5556, 1.0, 0.5556, 1.0, 0.5556, 1.0, 0.5556, 0.5667, 1.0, 0.5667, 1.0, 0.5667, 1.0, 0.5667, 1.0, 0.5667, 1.0, 0.5667, 1.0, 0.5667, 1.0, 0.5667, 1.0, 0.5667, 1.0, 0.5667, 1.0, 0.5667, 1.0, 0.5667, 1.0, 0.5667, 1.0, 0.5667, 1.0, 0.5667, 1.0, 0.5667, 1.0, 0.5667, 1.0, 0.5667, 1.0, 0.5667, 1.0, 0.5667, 1.0, 0.5667, 1.0, 0.5667, 1.0, 0.5667, 1.0, 0.5667, 1.0, 0.5667, 1.0, 0.5667, 1.0, 0.5667, 1.0, 0.5667, 1.0, 0.5667, 1.0, 0.5667, 1.0, 0.5667, 1.0, 0.5667, 1.0, 0.5667, 1.0, 0.5667, 1.0, 0.5667, 1.0, 0.5667, 1.0, 0.5667, 1.0, 0.5667, 1.0, 0.5667, 1.0, 0.5667, 1.0, 0.5667, 1.0, 0.5667, 1.0, 0.5667, 1.0, 0.5667, 1.0, 0.5667, 1.0, 0.5667, 1.0, 0.5667, 1.0, 0.5667, 1.0, 0.5667, 1.0, 0.5667, 1.0, 0.5667, 1.0, 0.5667, 1.0, 0.5667, 1.0, 0.5667, 1.0, 0.5667, 1.0, 0.5667, 1.0, 0.5667, 1.0, 0.5667, 1.0, 0.5667, 1.0, 0.5667, 1.0, 0.5667, 1.0, 0.5667, 1.0, 0.5667, 1.0, 0.5667, 1.0, 0.5667, 1.0, 0.5667, 1.0, 0.5667, 1.0, 0.5667, 1.0, 0.5667, 1.0, 0.5667, 1.0, 0.5667, 1.0, 0.5667, 1.0, 0.5667, 1.0, 0.5667, 1.0, 0.5667, 1.0, 0.5667, 1.0, 0.5667, 1.0, 0.5667, 1.0, 0.5667, 1.0, 0.5667, 1.0, 0.5667, 1.0, 0.5667, 1.0, 0.5667, 1.0, 0.5667, 1.0, 0.5667, 1.0, 0.5667, 1.0, 0.5667, 1.0, 0.5667, 1.0, 0.5667, 1.0, 0.5667, 1.0, 0.5667, 1.0, 0.5667, 1.0, 0.5667, 1.0, 0.5667, 1.0, 0.5667, 1.0, 0.5667, 1.0, 0.5667, 1.0, 0.5667, 1.0, 0.5667, 1.0, 0.5667, 1.0, 0.5667, 1.0, 0.5667, 1.0, 0.5667, 1.0, 0.5667, 1.0, 0.5667, 1.0, 0.5667, 1.0, 0.5667, 1.0, 0.5667, 1.0, 0.5667, 1.0, 0.5667, 1.0, 0.5667, 1.0, 0.5667, 1.0, 0.5667, 1.0, 0.5667, 1.0, 0.5667, 1.0, 0.5667, 1.0, 0.5667, 1.0, 0.5667, 1.0, 0.5667, 1.0, 0.5667, 1.0, 0.5667, 1.0, 0.5667, 1.0, 0.5667, 1.0, 0.5667, 1.0, 0.5667, 1.0, 0.5667, 1.0, 0.5667, 1.0, 0.5667, 1.0, 0.5667, 1.0, 0.5667, 1.0, 0.5667, 1.0, 0.5667, 1.0, 0.5667, 1.0, 0.5667, 1.0, 0.5667, 1.0, 0.5667, 1.0, 0.5667, 1.0, 0.5667, 1.0, 0.5667, 1.0, 0.5667, 1.0, 0.5667, 1.0, 0.5667, 1.0, 0.5667, 1.0, 0.5667, 1.0, 0.5667, 1.0, 0.5667, 1.0, 0.5667, 1.0, 0.5667, 1.0, 0.5667, 1.0, 0.5667, 1.0, 0.5667, 1.0, 0.5667, 1.0, 0.5667, 1.0, 0.5667, 1.0, 0.5667, 1.0, 0.5667, 1.0, 0.5667, 1.0, 0.5667, 1.0, 0.5667, 1.0, 0.5667, 1.0, 0.5667, 1.0, 0.5667, 1.0, 0.5667, 1.0, 0.5667, 1.0, 0.5667, 1.0, 0.5667, 1.0, 0.5667, 1.0, 0.5667, 1.0, 0.5667, 1.0, 0.5667, 1.0, 0.5667, 1.0, 0.5667, 1.0, 0.5667, 1.0, 0.5667, 1.0, 0.5667, 1.0, 0.5667, 1.0, 0.5667, 1.0, 0.5667, 1.0, 0.5667, 1.0, 0.5667, 1.0, 0.5667, 1.0, 0.5667, 1.0, 0.5667, 1.0, 0.5667, 1.0, 0.5667, 1.0, 0.5667, 1.0, 0.5667, 1.0, 0.5667, 1.0, 0.5667, 1.0, 0.5667, 1.0, 0.5667, 1.0, 0.5667, 1.0, 0.5667, 1.0, 0.5667, 1.0, 0.5667, 1.0, 0.5667, 1.0, 0.5667, 1.0, 0.5667, 1.0, 0.5667, 1.0, 0.5667, 1.0, 0.5667, 1.0, 0.5667, 1.0, 0.5667, 1.0, 0.5667, 1.0, 0.5667, 1.0, 0.5667, 1.0, 0.5667, 1.0, 0.5667, 1.0, 0.5667, 1.0, 0.5667, 1.0, 0.5667, 1.0, 0.5667, 1.0, 0.5667, 1.0, 0.5667, 1.0, 0.5667, 1.0, 0.5667, 1.0, 0.5667, 1.0, 0.5667, 1.0, 0.5667, 1.0, 0.5667, 1.0, 0.5667, 1.0, 0.5667, 1.0, 0.5667, 1.0, 0.5667, 1.0, 0.5667, 1.0, 0.5667, 1.0, 0.4333, 1.0, 0.4333, 1.0, 0.5667, 1.0, 0.5667, 1.0, 0.5667, 1.0, 0.5667, 1.0, 0.5667, 1.0, 0.5667, 1.0, 0.5667, 1.0, 0.5667, 1.0, 0.5667, 1.0, 0.5667, 1.0, 0.5667, 1.0, 0.5667, 1.0, 0.5667, 1.0, 0.5667, 1.0, 0.5667, 1.0, 0.5667, 1.0, 0.5667, 1.0, 0.5667, 1.0, 0.5667, 1.0, 0.5667, 1.0, 0.5667, 1.0, 0.5667, 1.0, 0.5667, 1.0, 0.5667, 1.0, 0.5667, 1.0, 0.5667, 1.0, 0.5667, 1.0, 0.5667, 1.0, 0.5667, 1.0, 0.5667, 1.0, 0.5667, 1.0, 0.5667, 1.0, 0.5667, 1.0, 0.5667, 1.0, 0.5667, 1.0, 0.5667, 1.0, 0.5667, 1.0, 0.5667, 1.0, 0.5667, 1.0, 0.5667, 1.0, 0.5667, 1.0, 0.5667, 1.0, 0.5667, 1.0, 0.5667, 1.0, 0.5667, 1.0, 0.5667, 1.0, 0.5667, 1.0, 0.5667, 1.0, 0.5667, 1.0, 0.5667, 1.0, 0.5667, 1.0, 0.5667, 1.0, 0.5667, 1.0, 0.5667, 1.0, 0.5667, 1.0, 0.5667, 1.0, 0.5667, 1.0, 0.5667, 1.0, 0.4333, 1.0, 0.4333, 1.0, 0.5667, 1.0, 0.5667, 1.0, 0.5667, 1.0, 0.5667, 1.0, 0.5667, 1.0, 0.5667, 1.0, 0.5667, 1.0, 0.5667, 1.0, 0.5667, 1.0, 0.5667, 1.0, 0.5667, 1.0, 0.5667, 1.0, 0.5667, 1.0, 0.5667, 1.0, 0.5667, 1.0, 0.5667, 1.0, 0.5667, 1.0, 0.5667, 1.0, 0.5667, 1.0, 0.5667, 1.0, 0.5667, 1.0, 0.5667, 1.0, 0.5667, 1.0, 0.5667, 1.0, 0.5667, 1.0, 0.5667, 1.0, 0.4333, 1.0, 0.4333, 1.0, 0.5667, 1.0, 0.5667, 1.0, 0.4333, 1.0, 0.4333, 1.0, 0.4333, 1.0, 0.4333, 1.0, 0.4333, 1.0, 0.4333, 1.0, 0.5667, 1.0, 0.5667, 1.0, 0.5667, 1.0, 0.5667, 1.0, 0.4333, 1.0, 0.4333, 1.0, 0.4333, 1.0, 0.4333, 1.0, 0.4333, 1.0, 0.4333, 1.0, 0.4333, 1.0, 0.4333, 1.0, 0.4333, 1.0, 0.4333, 1.0, 0.4333, 1.0, 0.4333, 1.0, 0.4333, 1.0, 0.4333, 1.0, 0.4333, 1.0, 0.4333, 1.0, 0.4333, 1.0, 0.4333, 1.0, 0.4333, 1.0, 0.4333, 1.0, 0.4333, 1.0, 0.4333, 1.0, 0.4333, 1.0, 0.4333, 1.0, 0.4333, 1.0, 0.4333, 1.0, 0.4333, 1.0, 0.4333, 1.0, 0.4333, 1.0, 0.4333, 1.0, 0.4333, 1.0, 0.4333, 1.0, 0.4333, 1.0, 0.4333, 1.0, 0.4333, 1.0, 0.4333, 1.0, 0.4333, 1.0, 0.4333, 1.0, 0.4333, 1.0, 0.4333, 1.0, 0.4333, 1.0, 0.4333, 1.0, 0.4333, 1.0, 0.4333, 1.0, 0.4333, 1.0, 0.4333, 1.0, 0.4333, 1.0, 0.4333, 1.0, 0.4333, 1.0, 0.4333, 1.0, 0.4333, 1.0, 0.4333, 1.0, 0.4333, 1.0, 0.4333, 1.0, 0.4333, 1.0, 0.4333, 1.0, 0.4333, 1.0, 0.4333, 1.0, 0.4333, 1.0, 0.4333, 1.0, 0.4333, 1.0, 0.4333, 1.0, 0.4333, 1.0, 0.4333, 1.0, 0.4333, 1.0, 0.4333, 1.0, 0.4333, 1.0, 0.4333, 1.0, 0.4333, 1.0, 0.4333, 1.0, 0.4333, 1.0, 0.4333, 1.0, 0.4333, 1.0, 0.4333, 1.0, 0.4333, 1.0, 0.4333, 1.0, 0.4333, 1.0, 0.4333, 1.0, 0.4333, 1.0, 0.4333, 1.0, 0.4333, 1.0, 0.4333, 1.0, 0.4333, 1.0, 0.4333, 1.0, 0.4333, 1.0, 0.4333, 1.0, 0.4333, 1.0, 0.4333, 1.0, 0.4333, 1.0, 0.4333, 1.0, 0.4333, 1.0, 0.4333, 1.0, 0.4333, 1.0, 0.4333, 1.0, 0.4333, 1.0, 0.4333, 1.0, 0.4333, 1.0, 0.4333, 1.0, 0.4333, 1.0, 0.4333, 1.0, 0.4333, 1.0, 0.4333, 1.0, 0.4333, 1.0, 0.4333, 1.0, 0.4333, 1.0, 0.4333, 1.0, 0.4333, 1.0, 0.4333, 1.0, 0.4333, 1.0, 0.4333, 1.0, 0.4333, 1.0, 0.4333, 1.0, 0.4333, 1.0, 0.4333, 1.0, 0.4333, 1.0, 0.4333, 1.0, 0.0, 0.5868, 0.0, 0.6463, 0.4333, 1.0, 0.4333, 1.0, 0.4333, 1.0, 0.4333, 1.0, 0.4333, 1.0, 0.4333, 1.0, 0.4333, 1.0, 0.4333, 1.0, 0.4333, 1.0, 0.4333, 1.0, 0.4333, 1.0, 0.4333, 1.0, 0.4333, 1.0, 0.4333, 1.0, 0.4333, 1.0, 0.4333, 1.0, 0.4333, 1.0, 0.4333, 1.0, 0.0, 0.5868, 0.0, 0.488, 0.0, 0.488, 0.0, 0.5868, 0.0, 0.3769, 0.0, 0.3769, 0.0, 0.3769, 0.0, 0.3769, 0.0, 0.3333, 0.3333, 0.3333, 0.3333, 0.3769, 0.0, 0.3769, 0.0, 0.3769, 0.3333, 0.3769, 0.3333, 0.488, 0.0, 0.488, 0.0, 0.5868, 0.0, 0.488, 0.0, 0.488, 0.0, 0.5868, 0.0, 0.3769, 0.0, 0.3769, 0.0, 0.3769, 0.0, 0.3769, 0.3333, 0.3333, 0.3333, 0.3769, 0.3333, 0.3769, 0.3333, 0.3333, 0.3333, 0.3769, 0.3333, 0.488, 0.3333, 0.488, 0.3333, 0.3769, 0.3333, 0.3333, 0.3333, 0.3769, 0.3333, 0.3769, 0.3333, 0.3333, 0.3333, 0.3769, 0.3333, 0.488, 0.3333, 0.488, 0.3333, 0.3769, 0.0, 0.3333, 0.0, 0.3769, 0.3333, 0.3769, 0.3333, 0.3333, 0.0, 0.3769, 0.0, 0.488, 0.3333, 0.488, 0.3333, 0.3769, 0.0, 0.488, 0.0, 0.3769, 0.0, 0.3769, 0.0, 0.488, 0.0, 0.488, 0.0, 0.3769, 0.0, 0.3769, 0.0, 0.488, 0.0, 0.3769, 0.0, 0.488, 0.0, 0.488, 0.0, 0.3769, 0.0, 0.488, 0.0, 0.488, 0.0, 0.488, 0.0, 0.488, 0.0, 0.488, 0.0, 0.3769, 0.0, 0.3769, 0.0, 0.488, 0.0, 0.488, 0.0, 0.488, 0.4333, 1.0, 0.4333, 1.0, 0.0, 0.488, 0.0, 0.488, 0.0, 0.488, 0.0, 0.488, 0.0, 0.488, 0.0, 0.3769, 0.0, 0.3769, 0.0, 0.488, 0.0, 0.488, 0.0, 0.488, 0.0, 0.488, 0.0, 0.488, 0.0, 0.3769, 0.0, 0.488, 0.0, 0.488, 0.0, 0.3769, 0.0, 0.3769, 0.0, 0.3769, 0.0, 0.3769, 0.0, 0.3769, 0.0, 0.3769, 0.0, 0.3769, 0.0, 0.3769, 0.0, 0.3769, 0.0, 0.488, 0.0, 0.488, 0.0, 0.488, 0.0, 0.488, 0.0, 0.488, 0.0, 0.488, 0.0, 0.488, 0.0, 0.488, 0.0, 0.488, 0.0, 0.488, 0.4333, 1.0, 0.4333, 1.0, 0.0, 0.488, 0.0, 0.488, 0.0, 0.488, 0.0, 0.488, 0.0, 0.488, 0.0, 0.488, 0.0, 0.488, 0.0, 0.488, 0.0, 0.488, 0.0, 0.488, 0.0, 0.488, 0.0, 0.488, 0.0, 0.488, 0.0, 0.488, 0.0, 0.488, 0.0, 0.488, 0.0, 0.488, 0.0, 0.488, 0.0, 0.488, 0.0, 0.488, 0.0, 0.488, 0.0, 0.488, 0.0, 0.488, 0.0, 0.488, 0.0, 0.488, 0.0, 0.488, 0.0, 0.488, 0.0, 0.488, 0.0, 0.488, 0.0, 0.488, 0.0, 0.488, 0.0, 0.488, 0.0, 0.488, 0.0, 0.488, 0.0, 0.488, 0.0, 0.488, 0.0, 0.488, 0.0, 0.488, 0.4333, 1.0, 0.4333, 1.0, 0.0, 0.488, 0.0, 0.488, 0.4333, 1.0, 0.4333, 1.0, 0.5667, 1.0, 0.5667, 1.0, 0.5667, 1.0, 0.5667, 1.0, 0.5667, 1.0, 0.5667, 1.0, 0.5667, 1.0, 0.5667, 1.0, 0.5667, 1.0, 0.5667, 1.0, 0.5667, 1.0, 0.5667, 1.0, 0.5667, 1.0, 0.5667, 1.0, 0.5667, 1.0, 0.5667, 1.0, 0.0, 0.5868, 0.0, 0.5868, 0.4333, 1.0, 0.4333, 1.0, 0.0, 0.488, 0.3333, 0.488, 0.3333, 0.5868, 0.0, 0.5868, 0.0, 0.5868, 0.3333, 0.5868, 0.3333, 0.6463, 0.0, 0.6463, 0.3333, 0.488, 0.3333, 0.5868, 0.3333, 0.5868, 0.3333, 0.488, 0.3333, 0.5868, 0.3333, 0.6463, 0.3333, 0.6463, 0.3333, 0.5868, 0.3333, 0.488, 0.3333, 0.5868, 0.3333, 0.5868, 0.3333, 0.488, 0.3333, 0.5868, 0.3333, 0.6463, 0.3333, 0.6463, 0.3333, 0.5868, 0.0, 0.488, 0.0, 0.5868, 0.3333, 0.5868, 0.3333, 0.488, 0.0, 0.5868, 0.0, 0.6463, 0.3333, 0.6463, 0.3333, 0.5868, 0.0, 0.6463, 0.0, 0.6463, 0.4333, 1.0, 0.4333, 1.0, 0.0, 0.6463, 0.0, 0.5868, 0.4333, 1.0, 0.4333, 1.0, 0.5667, 1.0, 0.5667, 1.0, 0.5639, 1.0, 0.5639, 1.0, 0.5667, 1.0, 0.5667, 1.0, 0.5639, 1.0, 0.5639, 1.0, 0.5639, 1.0, 0.5639, 1.0, 0.5667, 1.0, 0.5667, 1.0, 0.5667, 1.0, 0.5667, 1.0, 0.5667, 1.0, 0.5667, 1.0, 0.5667, 1.0, 0.5667, 1.0, 0.5667, 1.0, 0.5667, 1.0, 0.5667, 1.0, 0.5667, 1.0, 0.5667, 1.0, 0.5667, 1.0, 0.5667, 1.0, 0.5639, 1.0, 0.5639, 1.0, 0.5667, 1.0, 0.5639, 1.0, 0.5639, 1.0, 0.5667, 1.0, 0.5667, 1.0, 0.5667, 1.0, 0.5667, 1.0, 0.5639, 1.0, 0.5639, 1.0, 0.5639, 1.0, 0.5639, 1.0, 0.4333, 1.0, 0.4333, 1.0, 0.5639, 1.0, 0.5639, 1.0, 0.4333, 1.0, 0.4333, 1.0, 0.4333, 1.0, 0.4333, 1.0, 0.4333, 1.0, 0.4333, 1.0, 0.4333, 1.0, 0.4333, 1.0, 0.4333, 1.0, 0.4333, 1.0, 0.4333, 1.0, 0.4333, 1.0, 0.4333, 1.0, 0.4333, 1.0, 0.5667, 1.0, 0.7348, 0.8275, 0.7348, 0.8275, 0.5667, 1.0, 0.5667, 1.0, 0.5667, 1.0, 1.0, 0.5556, 1.0, 0.5556, 1.0, 0.5556, 0.7348, 0.8275, 0.5667, 1.0, 0.5667, 1.0, 0.5667, 1.0, 0.5667, 1.0, 1.0, 0.5556, 1.0, 0.5556, 0.5667, 1.0, 1.0, 0.5556, 1.0, 0.5556, 0.5667, 1.0, 1.0, 0.5556, 0.5667, 1.0, 0.5667, 1.0, 1.0, 0.5556, 0.4333, 1.0, 0.4333, 1.0, 0.4333, 1.0, 0.4333, 1.0, 0.4333, 1.0, 0.4333, 1.0, 0.4333, 1.0, 0.4333, 1.0, 0.4333, 1.0, 0.4333, 1.0, 0.4333, 1.0, 0.4333, 1.0])
me_plane_001.materials.append(mat_room)
me_plane_001.update()
arm_armature = bpy.data.armatures.new('Armature')  # bones are not reproduced

# ---- objects
ob_light = bpy.data.objects.new('Light', light_light)
ob_camera = bpy.data.objects.new('Camera', cam_camera)
ob_armature = bpy.data.objects.new('Armature', arm_armature)
ob_startpos = bpy.data.objects.new('StartPos', None)
ob_terrain = bpy.data.objects.new('Terrain', me_plane)
ob_room = bpy.data.objects.new('Room', me_plane_001)
ob_enemypos = bpy.data.objects.new('EnemyPos', None)
ob_enemypos_001 = bpy.data.objects.new('EnemyPos.001', None)
ob_enemypos_002 = bpy.data.objects.new('EnemyPos.002', None)
ob_enemypos_003 = bpy.data.objects.new('EnemyPos.003', None)
ob_enemypos_004 = bpy.data.objects.new('EnemyPos.004', None)
ob_enemypos_005 = bpy.data.objects.new('EnemyPos.005', None)

# ---- transforms, parenting, visibility, modifiers, constraints
ob_light.location = (4.683, -21.42, 15.62)
ob_light.rotation_euler = (0.6503, 0.05522, 1.866)
ob_light.lock_rotations_4d = False
ob_light.empty_display_type = 'ARROWS'
ob_light.color = (0.0, 0.0, 0.0, 0.0)
ob_light.lineart.crease_threshold = 0.0
ob_camera.location = (7.359, -6.926, 4.958)
ob_camera.rotation_euler = (1.109, 0.0, 0.8149)
ob_camera.lock_rotations_4d = False
ob_camera.empty_display_type = 'ARROWS'
ob_camera.color = (0.0, 0.0, 0.0, 0.0)
ob_camera.display_type = 'WIRE'
ob_camera.lineart.crease_threshold = 0.0
ob_armature.location = (0.0, 0.0, 0.0)
ob_startpos.location = (0.0, 0.0, 0.0)
ob_terrain.location = (8.354, 17.47, 0.0)
ob_terrain.scale = (29.09, 29.09, 29.09)
ob_room.location = (0.0, 0.0, 0.0)
ob_room.scale = (5.0, 5.0, 5.0)
ob_enemypos.location = (-13.78, 8.342, 0.0)
ob_enemypos_001.location = (-6.307, 24.98, 0.0)
ob_enemypos_002.location = (9.88, 39.55, 0.0)
ob_enemypos_003.location = (11.42, 21.02, 0.0)
ob_enemypos_004.location = (22.63, 7.249, 0.0)
ob_enemypos_005.location = (22.48, 32.74, 0.0)

# ---- collection membership
col_collection.objects.link(ob_light)
col_collection.objects.link(ob_camera)
col_collection.objects.link(ob_armature)
col_collection.objects.link(ob_startpos)
col_collection.objects.link(ob_terrain)
col_collection.objects.link(ob_room)
col_enemystartpos.objects.link(ob_enemypos)
col_enemystartpos.objects.link(ob_enemypos_001)
col_enemystartpos.objects.link(ob_enemypos_002)
col_enemystartpos.objects.link(ob_enemypos_003)
col_enemystartpos.objects.link(ob_enemypos_004)
col_enemystartpos.objects.link(ob_enemypos_005)

# ---- scene / render settings (as saved in the file)
scene.camera = ob_camera
scene.frame_start = 1; scene.frame_end = 250; scene.frame_set(1)
scene.render.engine = 'BLENDER_EEVEE_NEXT'
scene.render.fps = 60
scene.cycles.sampling_pattern = 'TABULATED_SOBOL'
scene.cycles.use_light_tree = False
scene.view_settings.view_transform = 'Filmic'
bpy.context.view_layer.update()
